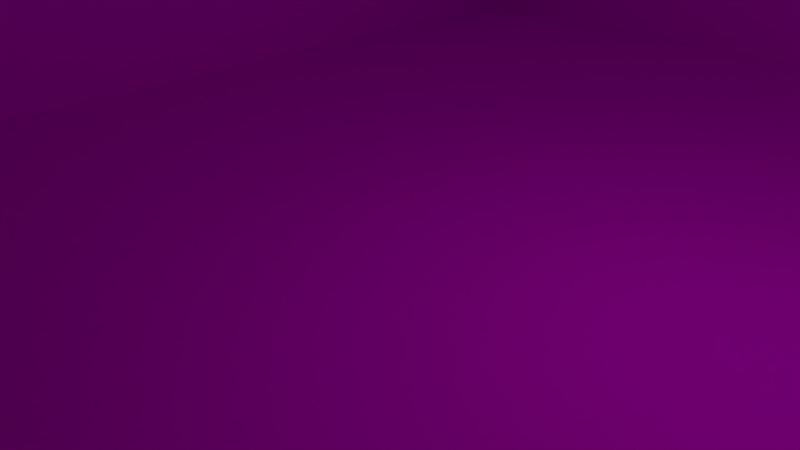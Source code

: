 # Source: 61CentralTexture.blend  (saved by Blender 2.73.0; exported with 4.5.12 LTS)
import bpy
from mathutils import Matrix  # noqa: F401  (used for matrix-valued properties, if any)

bpy.ops.wm.read_factory_settings(use_empty=True)
scene = bpy.context.scene
scene.name = 'Scene'

# ---- collections
col_collection_1 = bpy.data.collections.new('Collection 1'); scene.collection.children.link(col_collection_1)

# ---- images (referenced by path relative to the original .blend; pixels are not part of the script)
import os
ASSET_DIR = os.environ.get("B2B_ASSET_DIR", "")  # directory of the original .blend (textures are referenced by path, not embedded)
HERE = os.path.dirname(os.path.abspath(__file__))  # packed textures are extracted next to this script under _unpacked/

def load_image(name, relpath, width, height, colorspace="sRGB"):
    """Load a texture the original file referenced (path relative to the .blend, or extracted next to this script)."""
    p = next((c for c in (os.path.join(HERE, relpath), os.path.join(ASSET_DIR, relpath)) if relpath and os.path.exists(c)), "")
    if p:
        img = bpy.data.images.load(p, check_existing=True)
        img.name = name
    else:  # same state as the original file: an image datablock whose file is absent (Cycles renders it pink)
        img = bpy.data.images.new(name, width, height)
        img.source = "FILE"
        img.filepath = "//" + (relpath or name)
    img.colorspace_settings.name = colorspace
    return img
img_black_brick_wall___texture_by_thekapow_d5y1ghq_jpg_001 = load_image('black_brick_wall___texture_by_thekapow-d5y1ghq.jpg.001', 'black_brick_wall___texture_by_thekapow-d5y1ghq.jpg', 1024, 1024, 'sRGB')
img_glass_jpg_001 = load_image('glass.jpg.001', 'glass.jpg', 1024, 1024, 'sRGB')

# ---- materials (node trees are filled in below, after node groups)
mat_brick = bpy.data.materials.new('brick')
mat_brick.alpha_threshold = 0.0
mat_brick.roughness = 0.5
mat_windows = bpy.data.materials.new('windows')
mat_windows.alpha_threshold = 0.0
mat_windows.roughness = 0.5
mat_door = bpy.data.materials.new('door')
mat_door.alpha_threshold = 0.0
mat_door.roughness = 0.5

# ---- material node trees
mat_brick.use_nodes = True; mat_brick.node_tree.nodes.clear()
_N = mat_brick.node_tree.nodes; _L = mat_brick.node_tree.links
n0 = _N.new('ShaderNodeOutputMaterial'); n0.name = 'Material Output'; n0.location = (300, 300)
n1 = _N.new('ShaderNodeBsdfDiffuse'); n1.name = 'Diffuse BSDF'; n1.location = (10, 300)
n2 = _N.new('ShaderNodeTexImage'); n2.name = 'Image Texture'; n2.location = (-180, 300)
n2.width = 140
n2.image = img_black_brick_wall___texture_by_thekapow_d5y1ghq_jpg_001
_L.new(n1.outputs[0], n0.inputs[0])
_L.new(n2.outputs[0], n1.inputs[0])
n0.is_active_output = True
mat_windows.use_nodes = True; mat_windows.node_tree.nodes.clear()
_N = mat_windows.node_tree.nodes; _L = mat_windows.node_tree.links
n0 = _N.new('ShaderNodeOutputMaterial'); n0.name = 'Material Output'; n0.location = (300, 300)
n1 = _N.new('ShaderNodeBsdfDiffuse'); n1.name = 'Diffuse BSDF'; n1.location = (10, 300)
n2 = _N.new('ShaderNodeTexImage'); n2.name = 'Image Texture'; n2.location = (-180, 300)
n2.width = 140
n2.image = img_glass_jpg_001
_L.new(n1.outputs[0], n0.inputs[0])
_L.new(n2.outputs[0], n1.inputs[0])
n0.is_active_output = True
mat_door.use_nodes = True; mat_door.node_tree.nodes.clear()
_N = mat_door.node_tree.nodes; _L = mat_door.node_tree.links
n0 = _N.new('ShaderNodeOutputMaterial'); n0.name = 'Material Output'; n0.location = (300, 300)
n1 = _N.new('ShaderNodeBsdfDiffuse'); n1.name = 'Diffuse BSDF'; n1.location = (10, 300)
n1.inputs[0].default_value = (0.02365, 0.02365, 0.02365, 1.0)
_L.new(n1.outputs[0], n0.inputs[0])
n0.is_active_output = True

# ---- world
world_world = bpy.data.worlds.new('World'); scene.world = world_world
world_world.color = (0.05088, 0.05088, 0.05088)
world_world.use_sun_shadow = False
world_world.sun_shadow_jitter_overblur = 0.0
world_world.cycles.sampling_method = 'MANUAL'
world_world.cycles.sample_map_resolution = 256

# ---- cameras
cam_camera = bpy.data.cameras.new('Camera')
cam_camera.clip_end = 100.0
cam_camera.lens = 35.0
cam_camera.sensor_width = 32.0
cam_camera.sensor_height = 18.0
cam_camera.ortho_scale = 7.314
cam_camera.dof.focus_distance = 0.0

# ---- lights
light_lamp = bpy.data.lights.new('Lamp', 'POINT')
light_lamp.transmission_factor = 0.0
light_lamp.cutoff_distance = 30.0
light_lamp.energy = 100.0
light_lamp.shadow_buffer_clip_start = 1.001
light_lamp.shadow_soft_size = 0.1
light_lamp.shadow_maximum_resolution = 0.006
light_lamp.use_absolute_resolution = True
light_lamp.cycles.use_multiple_importance_sampling = False

# ---- meshes
me_cylinder = bpy.data.meshes.new('Cylinder')
me_cylinder.from_pydata([(8.605, -7.379, 0.2196), (8.785, -7.384, 0.2271), (8.597, -7.381, -0.1763), (8.782, -7.387, -0.1672), (11.82, -7.377, 0.001529), (11.5, -7.369, 1.59), (11.1, -7.372, 2.306), (9.942, -7.388, 3.441), (9.218, -7.402, 3.818), (10.58, -7.378, 2.93), (11.74, -7.371, 0.8124), (11.56, -7.37, 1.396), (11.79, -7.374, 0.407), (11.62, -7.37, 1.201), (10.26, -7.383, 3.186), (9.58, -7.395, 3.629), (8.827, -7.41, 3.932), (10.84, -7.375, 2.618), (11.81, -7.375, 0.2043), (11.68, -7.371, 1.007), (10.97, -7.373, 2.462), (10.42, -7.381, 3.058), (9.761, -7.392, 3.535), (9.022, -7.406, 3.875), (11.3, -7.371, 1.948), (11.2, -7.371, 2.127), (11.4, -7.37, 1.769), (11.81, -7.379, -0.2016), (11.76, -7.372, 0.6097), (10.71, -7.377, 2.774), (10.1, -7.386, 3.313), (9.399, -7.398, 3.723), (8.608, -7.414, 3.989), (8.633, -7.43, -3.89), (9.222, -7.431, -3.662), (9.945, -7.432, -3.284), (10.58, -7.431, -2.773), (11.11, -7.429, -2.148), (11.5, -7.427, -1.433), (11.74, -7.423, -0.6544), (8.915, -7.431, -3.776), (9.583, -7.431, -3.473), (10.26, -7.431, -3.029), (10.84, -7.43, -2.461), (11.3, -7.428, -1.79), (11.62, -7.425, -1.043), (8.719, -7.43, -3.833), (9.403, -7.431, -3.567), (10.1, -7.432, -3.157), (10.71, -7.431, -2.617), (11.2, -7.429, -1.969), (11.77, -7.422, -0.4516), (9.026, -7.431, -3.719), (9.764, -7.432, -3.379), (10.42, -7.431, -2.901), (10.97, -7.43, -2.304), (11.4, -7.427, -1.611), (11.68, -7.424, -0.8489), (11.81, -7.207, 0.2029), (8.785, -7.216, 0.2257), (8.826, -7.241, 3.93), (8.782, -7.218, -0.1686), (8.719, -7.262, -3.835), (11.49, -7.201, 1.589), (9.761, -7.223, 3.534), (9.942, -7.22, 3.44), (9.022, -7.237, 3.873), (9.218, -7.233, 3.816), (11.76, -7.204, 0.6083), (11.78, -7.205, 0.4056), (11.2, -7.203, 2.125), (11.3, -7.202, 1.947), (10.84, -7.207, 2.617), (10.1, -7.217, 3.312), (10.26, -7.215, 3.184), (9.399, -7.23, 3.722), (9.58, -7.227, 3.628), (11.4, -7.202, 1.768), (10.97, -7.205, 2.46), (10.42, -7.212, 3.057), (11.74, -7.203, 0.8111), (11.56, -7.201, 1.395), (9.402, -7.263, -3.569), (9.222, -7.263, -3.663), (10.1, -7.263, -3.158), (9.945, -7.263, -3.286), (10.71, -7.262, -2.618), (10.58, -7.263, -2.775), (11.2, -7.26, -1.971), (11.11, -7.261, -2.149), (11.56, -7.257, -1.239), (11.5, -7.258, -1.434), (11.77, -7.254, -0.453), (11.74, -7.255, -0.6557), (9.026, -7.263, -3.72), (8.914, -7.262, -3.777), (9.764, -7.263, -3.38), (9.583, -7.263, -3.474), (10.42, -7.263, -2.902), (10.26, -7.263, -3.03), (10.97, -7.261, -2.306), (10.84, -7.262, -2.462), (11.4, -7.259, -1.613), (11.3, -7.26, -1.792), (11.68, -7.256, -0.8503), (11.62, -7.257, -1.045), (11.81, -7.211, -0.203), (11.1, -7.204, 2.304), (11.62, -7.202, 1.2), (11.68, -7.202, 1.006), (10.58, -7.21, 2.929), (10.71, -7.208, 2.773), (8.75, -7.24, -0.3564), (11.79, -7.232, -0.328), (8.853, -7.236, -0.3422), (8.817, -7.262, -3.806), (8.805, -7.229, 0.325), (11.8, -7.206, 0.3043), (8.903, -7.217, 0.3284), (8.924, -7.239, 3.902), (11.49, -7.09, 1.588), (9.76, -7.112, 3.533), (9.941, -7.109, 3.439), (9.022, -7.126, 3.873), (9.218, -7.122, 3.816), (10.71, -7.097, 2.772), (10.1, -7.106, 3.311), (10.26, -7.104, 3.184), (9.399, -7.119, 3.722), (9.58, -7.115, 3.627), (10.84, -7.095, 2.616), (8.924, -7.128, 3.901), (9.402, -7.152, -3.569), (9.221, -7.152, -3.664), (10.1, -7.152, -3.159), (9.945, -7.152, -3.286), (10.71, -7.151, -2.619), (10.58, -7.152, -2.775), (11.2, -7.149, -1.971), (11.1, -7.15, -2.15), (11.56, -7.146, -1.24), (11.5, -7.147, -1.434), (11.77, -7.142, -0.4535), (11.74, -7.143, -0.6563), (9.026, -7.151, -3.721), (8.914, -7.151, -3.778), (9.764, -7.152, -3.381), (9.583, -7.152, -3.475), (10.42, -7.152, -2.903), (10.26, -7.152, -3.031), (10.97, -7.15, -2.306), (10.84, -7.151, -2.463), (11.4, -7.148, -1.613), (11.3, -7.148, -1.792), (11.68, -7.144, -0.8508), (11.62, -7.145, -1.045), (11.79, -7.121, -0.3285), (11.2, -7.092, 2.125), (11.3, -7.091, 1.946), (11.4, -7.09, 1.767), (11.56, -7.09, 1.394), (11.62, -7.091, 1.2), (11.68, -7.091, 1.005), (11.74, -7.091, 0.8105), (11.76, -7.093, 0.6078), (11.78, -7.094, 0.4051), (10.42, -7.101, 3.056), (10.58, -7.099, 2.929), (10.97, -7.094, 2.46), (11.1, -7.092, 2.304), (8.853, -7.125, -0.3427), (8.816, -7.151, -3.807), (11.8, -7.095, 0.3037), (8.903, -7.106, 0.3279), (14.12, -7.338, -6.962), (14.12, -7.338, -7.934), (14.12, -7.338, -8.386), (14.12, 11.66, -8.386), (14.12, 11.66, 8.145), (14.12, -7.338, 8.145), (14.12, -7.338, 4.163), (14.12, -7.338, 4.051), (14.12, -7.338, 2.451), (14.12, -7.338, 2.35), (14.12, -7.338, 2.147), (14.12, -7.338, 2.041), (14.12, -7.338, 0.5717), (14.12, -7.338, 0.4678), (14.12, -7.338, 0.1473), (14.12, -7.338, 0.02718), (14.12, -7.338, -1.571), (14.12, -7.338, -1.684), (14.12, -7.338, -1.899), (14.12, -7.338, -2.011), (14.12, -7.338, -3.824), (14.12, -7.338, -3.933), (14.12, -7.338, -4.177), (14.12, -7.338, -4.378), (14.12, -7.338, -5.47), (14.12, -7.338, -5.57), (14.12, -7.338, -6.761), (12.13, -7.338, -6.761), (12.13, -7.338, -6.962), (8.596, -7.338, -6.962), (8.495, -7.338, -6.962), (5.779, -7.338, -6.962), (5.685, -7.338, -6.962), (3.044, -7.338, -6.962), (2.941, -7.338, -6.962), (0.5915, -7.338, -6.962), (0.5915, -7.338, -7.934), (2.941, -7.338, -7.934), (8.596, -7.338, -7.934), (8.596, -7.338, -8.386), (2.941, -7.338, -8.386), (0.5915, -7.338, -8.386), (0.1334, -7.338, -8.386), (0.1334, 11.66, -8.386), (0.1334, 11.66, 8.145), (0.5915, -7.338, 8.145), (1.539, -7.338, 8.145), (2.889, -7.338, 8.145), (3.873, -7.338, 8.145), (5.891, -7.338, 8.145), (6.098, -7.338, 8.145), (8.122, -7.338, 8.145), (8.596, -7.338, 8.145), (12.13, -7.338, 8.145), (0.1334, -7.338, 8.145), (12.13, -7.338, 4.163), (12.13, -7.338, 4.051), (12.13, -7.338, 2.451), (12.13, -7.338, 2.35), (12.13, -7.338, 2.147), (12.13, -7.338, 2.041), (12.13, -7.338, 0.5717), (12.13, -7.338, 0.4678), (12.13, -7.338, 0.1473), (12.13, -7.338, 0.02718), (12.13, -7.338, -1.571), (12.13, -7.338, -1.684), (12.13, -7.338, -1.899), (12.13, -7.338, -2.011), (12.13, -7.338, -3.824), (12.13, -7.338, -3.933), (12.13, -7.338, -4.177), (12.13, -7.338, -4.378), (12.13, -7.338, -5.47), (12.13, -7.338, -5.57), (8.596, -7.338, -6.761), (8.596, -6.891, -6.962), (8.495, -6.891, -6.962), (5.779, -6.891, -6.962), (5.685, -6.891, -6.962), (3.044, -6.891, -6.962), (2.941, -6.891, -6.962), (2.941, -7.338, -6.761), (0.5915, -7.338, -6.761), (0.1334, -7.338, -6.962), (0.1334, -7.338, -7.934), (0.1334, -7.338, -6.761), (0.1334, -7.338, -5.57), (0.1334, -7.338, -5.47), (0.1334, -7.338, -4.378), (0.1334, -7.338, -4.177), (0.1334, -7.338, -3.933), (0.1334, -7.338, -3.824), (0.1334, -7.338, -2.011), (0.1334, -7.338, -1.899), (0.1334, -7.338, -1.684), (0.1334, -7.338, -1.571), (0.1334, -7.338, 0.02718), (0.1334, -7.338, 0.1473), (0.1334, -7.338, 0.4678), (0.1334, -7.338, 0.5717), (0.1334, -7.338, 2.041), (0.1334, -7.338, 2.147), (0.1334, -7.338, 2.35), (0.1334, -7.338, 2.451), (0.1334, -7.338, 4.051), (0.1334, -7.338, 4.163), (0.5915, -7.338, 4.163), (1.539, -7.338, 4.163), (2.889, -7.338, 4.163), (3.873, -7.338, 4.163), (5.891, -7.338, 4.163), (6.098, -7.338, 4.163), (8.122, -7.338, 4.163), (8.596, -7.338, 4.163), (8.596, -7.338, 4.051), (8.596, -7.338, 2.451), (8.818, -7.338, 2.451), (8.818, -7.338, 2.495), (8.826, -7.338, 3.931), (8.868, -7.338, 3.919), (8.982, -7.338, 3.886), (9.022, -7.338, 3.874), (9.218, -7.338, 3.817), (9.399, -7.338, 3.723), (9.58, -7.338, 3.629), (9.761, -7.338, 3.535), (9.942, -7.338, 3.441), (10.1, -7.338, 3.313), (10.26, -7.338, 3.185), (10.42, -7.338, 3.058), (10.58, -7.338, 2.93), (10.71, -7.338, 2.774), (10.84, -7.338, 2.618), (10.97, -7.338, 2.462), (10.98, -7.338, 2.451), (11.07, -7.338, 2.35), (11.1, -7.338, 2.305), (11.19, -7.338, 2.147), (11.2, -7.338, 2.127), (11.25, -7.338, 2.041), (11.3, -7.338, 1.948), (11.4, -7.338, 1.769), (11.5, -7.338, 1.59), (11.56, -7.338, 1.396), (11.62, -7.338, 1.201), (11.68, -7.338, 1.007), (11.74, -7.338, 0.8122), (11.76, -7.338, 0.6094), (11.77, -7.338, 0.5717), (11.78, -7.338, 0.4678), (11.79, -7.338, 0.4067), (11.79, -7.338, 0.3848), (11.8, -7.338, 0.2265), (11.81, -7.338, 0.204), (8.785, -7.338, 0.2267), (8.791, -7.338, 0.2566), (8.793, -7.338, 0.4678), (8.596, -7.338, 0.4678), (8.596, -7.338, 0.1473), (8.596, -7.338, 0.02718), (8.596, -7.338, -1.571), (8.745, -7.338, -1.571), (8.771, -7.338, -0.2306), (8.782, -7.338, -0.1676), (11.81, -7.338, -0.202), (11.81, -7.338, -0.2372), (11.78, -7.338, -0.3967), (11.77, -7.338, -0.4523), (11.74, -7.338, -0.655), (11.68, -7.338, -0.8496), (11.62, -7.338, -1.044), (11.56, -7.338, -1.239), (11.5, -7.338, -1.433), (11.42, -7.338, -1.571), (11.4, -7.338, -1.612), (11.36, -7.338, -1.684), (11.3, -7.338, -1.791), (11.24, -7.338, -1.899), (11.2, -7.338, -1.97), (11.18, -7.338, -2.011), (11.11, -7.338, -2.149), (10.97, -7.338, -2.305), (10.84, -7.338, -2.461), (10.71, -7.338, -2.618), (10.58, -7.338, -2.774), (10.42, -7.338, -2.902), (10.26, -7.338, -3.03), (10.1, -7.338, -3.157), (9.945, -7.338, -3.285), (9.764, -7.338, -3.38), (9.583, -7.338, -3.474), (9.402, -7.338, -3.568), (9.222, -7.338, -3.662), (9.026, -7.338, -3.72), (8.914, -7.338, -3.777), (8.86, -7.338, -3.793), (8.773, -7.338, -3.818), (8.753, -7.338, -3.824), (8.719, -7.338, -3.834), (8.719, -7.338, -3.824), (8.596, -7.338, -3.824), (8.596, -7.338, -3.933), (8.596, -7.338, -4.177), (8.596, -7.338, -4.378), (8.596, -7.338, -5.47), (8.596, -7.338, -5.57), (8.596, -6.891, -6.761), (8.495, -6.891, -6.761), (5.779, -6.891, -6.761), (5.685, -6.891, -6.761), (3.044, -6.891, -6.761), (2.941, -6.891, -6.761), (2.941, -7.338, -5.57), (0.5915, -7.338, -5.57), (0.5915, -7.338, -5.47), (0.5915, -7.338, -4.378), (0.5915, -7.338, -4.177), (0.5915, -7.338, -3.933), (0.5915, -7.338, -3.824), (0.5915, -7.338, -2.011), (0.5915, -7.338, -1.899), (0.5915, -7.338, -1.684), (0.5915, -7.338, -1.571), (0.5915, -7.338, 0.02718), (0.5915, -7.338, 0.1473), (0.5915, -7.338, 0.4678), (0.5915, -7.338, 0.5717), (0.5915, -7.338, 2.041), (0.5915, -7.338, 2.147), (0.5915, -7.338, 2.35), (0.5915, -7.338, 2.451), (0.5915, -7.338, 4.051), (0.5915, -6.891, 4.163), (1.539, -6.891, 4.163), (2.889, -6.891, 4.163), (3.873, -6.891, 4.163), (5.891, -6.891, 4.163), (6.098, -6.891, 4.163), (8.122, -6.891, 4.163), (8.596, -6.891, 4.163), (8.596, -6.891, 4.051), (8.596, -6.891, 2.451), (8.596, -7.338, 2.35), (8.816, -7.338, 2.35), (8.795, -7.338, 0.5717), (8.596, -7.338, 0.5717), (8.596, -7.06, 0.4678), (8.596, -7.06, 0.1473), (8.596, -6.891, 0.1473), (8.596, -6.891, 0.02718), (8.596, -6.891, -1.571), (8.596, -7.338, -1.684), (8.743, -7.338, -1.684), (8.736, -7.338, -2.011), (8.596, -7.338, -2.011), (8.734, -7.338, -2.139), (8.596, -6.891, -3.824), (8.596, -6.891, -3.933), (8.495, -7.338, -3.933), (8.495, -7.338, -4.177), (8.596, -6.891, -4.177), (8.596, -6.891, -4.378), (8.596, -6.891, -5.47), (8.596, -6.891, -5.57), (8.495, -6.891, -5.57), (8.495, -6.802, -6.761), (5.779, -6.802, -6.761), (5.779, -6.891, -5.57), (5.685, -6.891, -5.57), (5.685, -6.758, -6.761), (3.044, -6.758, -6.761), (2.941, -6.891, -5.57), (3.044, -6.891, -5.57), (2.941, -7.338, -5.47), (2.941, -7.338, -4.378), (2.941, -7.338, -4.177), (2.941, -7.338, -3.933), (0.5915, -6.891, -3.933), (0.5915, -6.891, -3.824), (0.5915, -6.891, -2.011), (0.5915, -6.891, -1.899), (0.5915, -6.891, -1.684), (0.5915, -6.891, -1.571), (0.5915, -6.891, 0.02718), (0.5915, -6.891, 0.1473), (0.5915, -7.06, 0.1473), (0.5915, -7.06, 0.4678), (0.5915, -6.891, 0.4678), (0.5915, -6.891, 0.5717), (0.5915, -6.891, 2.041), (0.5915, -6.891, 2.147), (0.5915, -6.891, 2.35), (0.5915, -6.891, 2.451), (0.5915, -6.891, 4.051), (1.539, -6.891, 4.051), (2.889, -6.891, 4.051), (3.873, -6.891, 4.051), (5.891, -6.891, 4.051), (6.098, -6.891, 4.051), (8.122, -6.891, 4.051), (8.596, -6.891, 2.35), (8.122, -6.891, 2.451), (8.596, -7.338, 2.147), (8.814, -7.338, 2.147), (8.813, -7.338, 2.041), (8.596, -7.338, 2.041), (8.596, -6.891, 0.5717), (8.596, -6.891, 0.4678), (8.596, -6.613, 0.4678), (8.122, -7.06, 0.4678), (8.122, -7.06, 0.1473), (8.195, -6.891, 0.02718), (8.195, -6.891, 0.1473), (8.596, -6.891, -1.684), (8.195, -6.891, -1.571), (8.596, -7.338, -1.899), (8.739, -7.338, -1.899), (8.596, -6.891, -2.011), (8.495, -6.891, -3.933), (8.195, -6.891, -3.933), (8.195, -6.891, -3.824), (5.779, -7.338, -3.933), (5.779, -7.338, -4.177), (8.495, -6.891, -4.177), (8.495, -6.891, -4.378), (8.495, -6.891, -5.47), (8.495, -6.802, -5.57), (5.779, -6.802, -5.57), (8.495, -6.709, -6.761), (5.779, -6.709, -6.761), (5.779, -6.891, -5.47), (5.685, -6.891, -5.47), (5.685, -6.758, -5.57), (3.044, -6.758, -5.57), (5.685, -6.665, -6.761), (3.044, -6.665, -6.761), (2.941, -6.891, -5.47), (3.044, -6.891, -5.47), (2.941, -6.891, -4.378), (2.941, -6.891, -4.177), (3.044, -7.338, -3.933), (3.044, -7.338, -4.177), (2.941, -6.891, -3.933), (1.494, -6.891, -3.933), (1.494, -6.891, -3.824), (1.494, -6.891, -2.011), (1.494, -6.891, -1.899), (1.494, -6.891, -1.684), (1.494, -6.891, -1.571), (1.494, -6.891, 0.02718), (0.5915, -6.613, 0.1473), (1.494, -6.891, 0.1473), (1.539, -7.06, 0.4678), (1.539, -7.06, 0.1473), (1.539, -6.891, 0.5717), (1.539, -6.891, 0.4678), (1.539, -6.891, 2.041), (1.539, -6.891, 2.147), (1.539, -6.891, 2.35), (1.539, -6.891, 2.451), (1.539, -6.793, 4.051), (2.889, -6.793, 4.051), (2.889, -6.891, 2.451), (3.873, -6.891, 2.451), (3.873, -6.793, 4.051), (5.891, -6.793, 4.051), (5.891, -6.891, 2.451), (6.098, -6.891, 2.451), (6.098, -6.793, 4.051), (8.122, -6.793, 4.051), (8.596, -6.891, 2.147), (8.122, -6.891, 2.35), (8.122, -6.793, 2.451), (8.596, -6.891, 2.041), (8.122, -6.891, 0.5717), (8.122, -6.891, 0.4678), (8.596, -6.613, 0.1473), (8.122, -6.613, 0.4678), (6.098, -7.06, 0.4678), (6.098, -7.06, 0.1473), (8.122, -6.613, 0.1473), (6.121, -6.891, 0.02718), (6.121, -6.891, 0.1473), (8.596, -6.891, -1.899), (8.195, -6.891, -1.684), (8.195, -6.744, 0.02718), (8.195, -6.744, -1.571), (8.195, -6.891, -2.011), (5.779, -6.891, -3.933), (6.121, -6.891, -3.933), (6.121, -6.891, -3.824), (5.685, -7.338, -3.933), (5.685, -7.338, -4.177), (5.779, -6.891, -4.177), (5.779, -6.891, -4.378), (8.495, -6.802, -4.378), (8.495, -6.802, -5.47), (8.495, -6.709, -5.57), (5.779, -6.802, -5.47), (5.779, -6.709, -5.57), (5.685, -6.891, -4.378), (5.685, -6.758, -5.47), (5.685, -6.665, -5.57), (3.044, -6.758, -5.47), (3.044, -6.665, -5.57), (3.044, -6.891, -4.378), (3.044, -6.891, -4.177), (3.044, -6.891, -3.933), (2.866, -6.891, -3.933), (2.866, -6.891, -3.824), (1.494, -6.744, -3.824), (1.494, -6.744, -2.011), (2.866, -6.891, -2.011), (2.866, -6.891, -1.899), (2.866, -6.891, -1.684), (2.866, -6.891, -1.571), (1.494, -6.744, -1.571), (1.494, -6.744, 0.02718), (1.539, -6.891, 0.1473), (1.539, -6.613, 0.1473), (2.866, -6.891, 0.02718), (2.866, -6.891, 0.1473), (0.5915, -6.613, 0.4678), (2.889, -7.06, 0.4678), (2.889, -7.06, 0.1473), (1.539, -6.613, 0.4678), (2.889, -6.891, 0.5717), (2.889, -6.891, 0.4678), (1.539, -6.793, 0.5717), (1.539, -6.793, 2.041), (2.889, -6.891, 2.147), (2.889, -6.891, 2.041), (2.889, -6.891, 2.35), (1.539, -6.793, 2.451), (2.889, -6.793, 2.451), (3.873, -6.793, 2.451), (3.873, -6.891, 2.35), (5.891, -6.793, 2.451), (6.098, -6.793, 2.451), (5.891, -6.891, 2.35), (6.098, -6.891, 2.35), (8.122, -6.891, 2.147), (8.122, -6.891, 2.041), (6.098, -6.891, 0.5717), (6.098, -6.891, 0.4678), (6.098, -6.613, 0.4678), (5.891, -7.06, 0.4678), (5.891, -7.06, 0.1473), (6.098, -6.613, 0.1473), (5.924, -6.891, 0.02718), (5.924, -6.891, 0.1473), (6.121, -6.744, 0.02718), (8.195, -6.891, -1.899), (6.121, -6.891, -1.684), (6.121, -6.891, -1.571), (6.121, -6.744, -1.571), (8.195, -6.783, 0.02718), (8.195, -6.783, -1.571), (8.195, -6.744, -2.011), (8.195, -6.744, -3.824), (5.685, -6.891, -3.933), (5.924, -6.891, -3.933), (5.924, -6.891, -3.824), (6.121, -6.744, -3.824), (5.685, -6.891, -4.177), (5.779, -6.802, -4.378), (8.495, -6.709, -4.378), (8.495, -6.709, -5.47), (5.685, -6.758, -4.378), (3.044, -6.758, -4.378), (3.859, -6.891, -3.933), (3.859, -6.891, -3.824), (2.866, -6.744, -3.824), (2.866, -6.744, -2.011), (1.494, -6.783, -3.824), (1.494, -6.783, -2.011), (3.859, -6.891, -2.011), (3.859, -6.891, -1.899), (3.859, -6.891, -1.684), (3.859, -6.891, -1.571), (2.866, -6.744, -1.571), (2.866, -6.744, 0.02718), (1.494, -6.783, -1.571), (1.494, -6.783, 0.02718), (2.889, -6.891, 0.1473), (2.889, -6.613, 0.1473), (3.859, -6.891, 0.02718), (3.859, -6.891, 0.1473), (3.873, -7.06, 0.4678), (3.873, -7.06, 0.1473), (2.889, -6.613, 0.4678), (3.873, -6.891, 0.5717), (3.873, -6.891, 0.4678), (2.889, -6.793, 0.5717), (2.889, -6.793, 2.041), (3.873, -6.891, 2.147), (3.873, -6.891, 2.041), (5.891, -6.891, 2.147), (6.098, -6.891, 2.147), (8.122, -6.793, 2.041), (8.122, -6.793, 0.5717), (6.098, -6.793, 0.5717), (5.891, -6.891, 0.5717), (5.891, -6.891, 0.4678), (5.891, -6.613, 0.4678), (5.891, -6.613, 0.1473), (6.098, -6.891, 0.1473), (8.122, -6.891, 0.1473), (5.924, -6.891, -1.571), (6.121, -6.783, 0.02718), (6.121, -6.891, -1.899), (5.924, -6.891, -1.684), (6.121, -6.783, -1.571), (8.195, -6.806, 0.02718), (8.195, -6.806, -1.571), (6.121, -6.891, -2.011), (6.121, -6.744, -2.011), (8.195, -6.783, -2.011), (8.195, -6.783, -3.824), (5.924, -6.891, -2.011), (6.121, -6.783, -3.824), (5.779, -6.709, -4.378), (5.779, -6.709, -5.47), (5.685, -6.665, -4.378), (5.685, -6.665, -5.47), (3.044, -6.665, -5.47), (3.044, -6.665, -4.378), (2.866, -6.783, -3.824), (2.866, -6.783, -2.011), (1.494, -6.806, -3.824), (1.494, -6.806, -2.011), (5.924, -6.891, -1.899), (2.866, -6.783, -1.571), (2.866, -6.783, 0.02718), (1.494, -6.806, -1.571), (1.494, -6.806, 0.02718), (3.873, -6.891, 0.1473), (3.873, -6.613, 0.1473), (3.873, -6.613, 0.4678), (5.891, -6.891, 2.041), (6.098, -6.891, 2.041), (6.098, -6.793, 2.041), (5.891, -6.891, 0.1473), (3.859, -6.744, 0.02718), (5.924, -6.744, 0.02718), (5.924, -6.744, -1.571), (6.121, -6.806, 0.02718), (6.121, -6.806, -1.571), (6.121, -6.783, -2.011), (8.195, -6.806, -2.011), (8.195, -6.806, -3.824), (5.924, -6.744, -3.824), (3.859, -6.744, -3.824), (5.924, -6.744, -2.011), (6.121, -6.806, -3.824), (3.859, -6.744, -2.011), (2.866, -6.806, -3.824), (2.866, -6.806, -2.011), (3.859, -6.744, -1.571), (2.866, -6.806, -1.571), (2.866, -6.806, 0.02718), (5.891, -6.793, 0.5717), (3.873, -6.793, 0.5717), (3.873, -6.793, 2.041), (5.891, -6.793, 2.041), (3.859, -6.783, 0.02718), (5.924, -6.783, 0.02718), (5.924, -6.783, -1.571), (6.121, -6.806, -2.011), (5.924, -6.783, -3.824), (3.859, -6.783, -3.824), (5.924, -6.783, -2.011), (3.859, -6.783, -2.011), (3.859, -6.783, -1.571), (3.859, -6.806, 0.02718), (5.924, -6.806, 0.02718), (5.924, -6.806, -1.571), (5.924, -6.806, -3.824), (3.859, -6.806, -3.824), (5.924, -6.806, -2.011), (3.859, -6.806, -2.011), (3.859, -6.806, -1.571), (11.56, -7.426, -1.238), (8.782, -7.338, -3.824), (11.14, -7.338, -2.08)], [(80, 63)], [(36, 54, 98, 87), (0, 32, 16, 1), (37, 55, 100, 89), (46, 3, 61, 112, 62), (38, 56, 102, 91), (7, 30, 73, 65), (39, 57, 104, 93), (8, 31, 75, 67), (3, 27, 106, 61), (47, 34, 83, 82), (48, 35, 85, 84), (49, 36, 87, 86), (22, 7, 65, 64), (50, 37, 89, 88), (23, 8, 67, 66), (51, 39, 93, 92), (52, 40, 95, 94), (25, 24, 71, 70), (53, 41, 97, 96), (54, 42, 99, 98), (30, 14, 74, 73), (55, 43, 101, 100), (31, 15, 76, 75), (56, 44, 103, 102), (57, 45, 105, 104), (40, 46, 62, 115, 95), (41, 47, 82, 97), (42, 48, 84, 99), (43, 49, 86, 101), (14, 21, 79, 74), (44, 50, 88, 103), (15, 22, 64, 76), (9, 29, 111, 110), (16, 23, 66, 119, 60), (27, 51, 92, 113, 106), (34, 52, 94, 83), (1, 16, 60, 116, 59), (35, 53, 96, 85), (83, 94, 144, 133), (111, 72, 130, 125), (2, 3, 46, 33), (115, 114, 170, 171), (85, 96, 146, 135), (76, 64, 121, 129), (107, 70, 157, 169), (87, 98, 148, 137), (119, 66, 123, 131), (89, 100, 150, 139), (117, 118, 173, 172), (91, 102, 152, 141), (93, 104, 154, 143), (65, 73, 126, 122), (118, 119, 131, 173), (67, 75, 128, 124), (82, 83, 133, 132), (63, 81, 160, 120), (84, 85, 135, 134), (77, 63, 120, 159), (81, 108, 161, 160), (86, 87, 137, 136), (80, 68, 164, 163), (74, 79, 166, 127), (88, 89, 139, 138), (110, 111, 125, 167), (78, 107, 169, 168), (90, 91, 141, 140), (70, 71, 158, 157), (109, 80, 163, 162), (92, 93, 143, 142), (69, 117, 172, 165), (94, 95, 145, 144), (20, 6, 107, 78), (96, 97, 147, 146), (5, 11, 81, 63), (10, 28, 68, 80), (98, 99, 149, 148), (21, 9, 110, 79), (17, 20, 78, 72), (24, 26, 77, 71), (100, 101, 151, 150), (64, 65, 122, 121), (12, 18, 58, 117, 69), (13, 19, 109, 108), (102, 103, 153, 152), (66, 67, 124, 123), (29, 17, 72, 111), (104, 105, 155, 154), (11, 13, 108, 81), (28, 12, 69, 68), (6, 25, 70, 107), (26, 5, 63, 77), (97, 82, 132, 147), (19, 10, 80, 109), (99, 84, 134, 149), (73, 74, 127, 126), (18, 1, 59, 58), (101, 86, 136, 151), (75, 76, 129, 128), (103, 88, 138, 153), (114, 113, 156, 170), (1, 18, 4, 27, 3, 2, 0), (105, 90, 140, 155), (132, 133, 144, 145, 171, 170, 156, 142, 143, 154, 155, 140, 141, 152, 153, 138, 139, 150, 151, 136, 137, 148, 149, 134, 135, 146, 147), (113, 92, 142, 156), (95, 115, 171, 145), (122, 126, 127, 166, 167, 125, 130, 168, 169, 157, 158, 159, 120, 160, 161, 162, 163, 164, 165, 172, 173, 131, 123, 124, 128, 129, 121), (79, 110, 167, 166), (108, 109, 162, 161), (71, 77, 159, 158), (68, 69, 165, 164), (62, 112, 114, 115), (106, 113, 114, 112, 61), (60, 119, 118, 116), (117, 58, 59, 116, 118), (72, 78, 168, 130), (174, 175, 176, 177, 178, 179, 180, 181, 182, 183, 184, 185, 186, 187, 188, 189, 190, 191, 192, 193, 194, 195, 196, 197, 198, 199, 200), (200, 201, 202, 174), (203, 204, 205, 206, 207, 208, 209, 210, 211, 212, 175, 174, 202), (175, 212, 213, 176), (213, 214, 215, 216, 217, 177, 176), (178, 177, 217, 218), (227, 179, 178, 218, 228, 219, 220, 221, 222, 223, 224, 225, 226), (179, 227, 229, 180), (180, 229, 230, 181), (181, 230, 231, 182), (182, 231, 232, 183), (183, 232, 233, 184), (184, 233, 234, 185), (185, 234, 235, 186), (186, 235, 236, 187), (187, 236, 237, 188), (188, 237, 238, 189), (189, 238, 239, 190), (190, 239, 240, 191), (191, 240, 241, 192), (192, 241, 242, 193), (193, 242, 243, 194), (194, 243, 244, 195), (195, 244, 245, 196), (196, 245, 246, 197), (197, 246, 247, 198), (198, 247, 248, 199), (199, 248, 201, 200), (201, 249, 203, 202), (204, 203, 250, 251), (205, 204, 251, 252), (206, 205, 252, 253), (207, 206, 253, 254), (208, 207, 254, 255), (256, 257, 209, 208), (209, 258, 259, 210), (211, 210, 215, 214), (212, 211, 214, 213), (210, 259, 216, 215), (218, 217, 216, 259, 258, 260, 261, 262, 263, 264, 265, 266, 267, 268, 269, 270, 271, 272, 273, 274, 275, 276, 277, 278, 279, 280, 228), (219, 228, 280, 281), (223, 222, 221, 220, 219, 281, 282, 283, 284, 285, 286, 287, 288, 226, 225, 224), (227, 226, 288, 229), (229, 288, 289, 230), (231, 309, 310, 232), (232, 310, 311, 312, 233), (233, 312, 313, 314, 234), (234, 314, 315, 316, 317, 318, 319, 320, 321, 322, 323, 235), (235, 323, 324, 236), (236, 324, 325, 326, 327, 328, 329, 330, 331, 332, 333, 237), (237, 333, 334, 238), (238, 334, 335, 336, 337, 338, 339, 340, 341, 342, 343, 344, 345, 346, 347, 348, 239), (239, 348, 349, 350, 240), (240, 350, 351, 352, 241), (241, 352, 353, 354, 242), (242, 354, 759, 355, 356, 357, 358, 359, 360, 361, 362, 363, 364, 365, 366, 367, 368, 369, 370, 371, 372, 758, 243), (243, 758, 372, 373, 374, 375, 376, 244), (244, 376, 377, 245), (245, 377, 378, 246), (246, 378, 379, 247), (247, 379, 380, 248), (248, 380, 249, 201), (203, 249, 381, 250), (381, 382, 251, 250), (382, 383, 252, 251), (383, 384, 253, 252), (384, 385, 254, 253), (256, 208, 255, 386), (385, 386, 255, 254), (387, 388, 257, 256), (257, 260, 258, 209), (388, 261, 260, 257), (389, 262, 261, 388), (390, 263, 262, 389), (391, 264, 263, 390), (392, 265, 264, 391), (393, 266, 265, 392), (394, 267, 266, 393), (395, 268, 267, 394), (396, 269, 268, 395), (397, 270, 269, 396), (398, 271, 270, 397), (399, 272, 271, 398), (400, 273, 272, 399), (401, 274, 273, 400), (402, 275, 274, 401), (403, 276, 275, 402), (404, 277, 276, 403), (405, 278, 277, 404), (406, 279, 278, 405), (281, 280, 279, 406), (282, 281, 407, 408), (283, 282, 408, 409), (284, 283, 409, 410), (285, 284, 410, 411), (286, 285, 411, 412), (287, 286, 412, 413), (288, 287, 413, 414), (289, 288, 414, 415), (290, 289, 415, 416), (291, 290, 417, 418), (419, 420, 332, 331), (333, 332, 421, 422), (334, 333, 423, 424), (335, 334, 424, 425), (336, 335, 426, 427), (428, 429, 375, 374, 430), (376, 375, 431, 432), (376, 433, 434, 377), (378, 377, 435, 436), (379, 378, 436, 437), (380, 379, 437, 438), (249, 380, 438, 381), (438, 439, 382, 381), (383, 382, 440, 441), (442, 443, 384, 383), (385, 384, 444, 445), (387, 256, 386, 446), (447, 446, 386, 385), (448, 389, 388, 387), (449, 390, 389, 448), (450, 391, 390, 449), (451, 392, 391, 450), (393, 392, 452, 453), (394, 393, 453, 454), (395, 394, 454, 455), (396, 395, 455, 456), (397, 396, 456, 457), (398, 397, 457, 458), (399, 398, 458, 459), (400, 399, 460, 461), (401, 400, 462, 463), (402, 401, 463, 464), (403, 402, 464, 465), (404, 403, 465, 466), (405, 404, 466, 467), (406, 405, 467, 468), (281, 406, 468, 407), (408, 407, 468, 469), (409, 408, 469, 470), (410, 409, 470, 471), (411, 410, 471, 472), (412, 411, 472, 473), (413, 412, 473, 474), (414, 413, 474, 415), (417, 290, 416, 475), (415, 474, 476, 416), (418, 417, 477, 478), (479, 480, 420, 419), (332, 420, 481, 482), (333, 422, 551, 423), (421, 332, 482, 483), (421, 484, 485, 422), (486, 424, 423, 487), (426, 335, 425, 488), (489, 425, 424, 486), (427, 426, 490, 491), (491, 490, 429, 428), (375, 429, 492, 431), (433, 376, 432, 493), (494, 432, 431, 495), (433, 496, 497, 434), (377, 434, 498, 435), (435, 498, 499, 436), (436, 499, 500, 437), (437, 500, 439, 438), (382, 439, 501, 440), (442, 383, 441, 502), (441, 440, 503, 504), (505, 506, 443, 442), (384, 443, 507, 444), (447, 385, 445, 508), (445, 444, 509, 510), (448, 387, 446, 511), (512, 511, 446, 447), (449, 448, 511, 513), (450, 449, 513, 514), (515, 451, 450, 516), (392, 451, 517, 452), (452, 518, 519, 453), (453, 519, 520, 454), (454, 520, 521, 455), (455, 521, 522, 456), (456, 522, 523, 457), (457, 523, 524, 458), (458, 524, 526, 459), (400, 461, 597, 462), (460, 399, 459, 525), (527, 461, 460, 528), (529, 463, 462, 530), (531, 464, 463, 529), (532, 465, 464, 531), (533, 466, 465, 532), (534, 467, 466, 533), (469, 468, 467, 534), (470, 469, 535, 536), (471, 470, 537, 538), (472, 471, 539, 540), (473, 472, 541, 542), (474, 473, 543, 544), (477, 417, 475, 545), (416, 476, 546, 475), (476, 474, 544, 547), (478, 477, 480, 479), (420, 480, 548, 481), (481, 549, 550, 482), (484, 421, 483, 552), (484, 553, 554, 485), (422, 485, 555, 551), (556, 486, 487, 557), (490, 426, 488, 558), (559, 488, 425, 489), (489, 486, 560, 561), (429, 490, 558, 492), (495, 431, 492, 562), (496, 433, 493, 563), (564, 494, 495, 565), (496, 566, 567, 497), (434, 497, 568, 498), (498, 568, 569, 499), (500, 499, 570, 571), (439, 500, 571, 501), (440, 501, 572, 503), (505, 442, 502, 573), (502, 441, 504, 574), (572, 574, 504, 503), (569, 575, 506, 505), (443, 506, 576, 507), (444, 507, 577, 509), (512, 447, 508, 578), (508, 445, 510, 579), (577, 579, 510, 509), (580, 513, 511, 512), (516, 450, 514, 581), (581, 514, 513, 580), (566, 515, 516, 567), (451, 515, 582, 517), (518, 583, 584, 519), (520, 519, 585, 586), (520, 587, 588, 521), (521, 588, 589, 522), (522, 589, 590, 523), (524, 523, 591, 592), (459, 593, 594, 525), (524, 595, 596, 526), (528, 460, 525, 594), (598, 527, 528, 599), (461, 527, 600, 597), (601, 529, 530, 602), (530, 462, 597, 600), (531, 529, 603, 604), (605, 532, 531, 606), (607, 533, 532, 605), (537, 534, 533, 607), (469, 534, 608, 535), (537, 470, 536, 609), (536, 535, 608, 609), (471, 538, 610, 539), (538, 537, 607, 611), (541, 472, 540, 612), (540, 539, 610, 612), (473, 542, 613, 543), (542, 541, 614, 615), (544, 543, 613, 547), (480, 477, 545, 548), (475, 546, 616, 545), (476, 542, 615, 546), (542, 476, 547, 613), (548, 617, 549, 481), (482, 550, 552, 483), (549, 618, 619, 550), (553, 484, 552, 620), (553, 621, 622, 554), (485, 554, 623, 555), (624, 556, 557, 625), (486, 556, 626, 560), (627, 558, 488, 559), (628, 559, 489, 629), (629, 489, 561, 630), (561, 560, 631, 632), (562, 492, 558, 627), (495, 562, 633, 634), (566, 496, 563, 635), (636, 564, 565, 637), (565, 495, 634, 638), (497, 567, 639, 568), (568, 639, 575, 569), (499, 569, 640, 570), (571, 570, 641, 642), (571, 573, 502, 501), (501, 502, 574, 572), (569, 505, 573, 640), (506, 575, 643, 576), (576, 578, 508, 507), (507, 508, 579, 577), (580, 512, 578, 644), (567, 516, 581, 639), (639, 581, 580, 575), (515, 566, 635, 582), (583, 645, 646, 584), (519, 584, 647, 585), (587, 520, 586, 648), (586, 585, 649, 650), (587, 651, 652, 588), (588, 652, 653, 589), (589, 653, 654, 590), (523, 590, 655, 591), (595, 524, 592, 656), (592, 591, 657, 658), (593, 659, 660, 594), (595, 661, 662, 596), (599, 528, 594, 660), (663, 598, 599, 664), (527, 598, 665, 600), (666, 601, 602, 667), (529, 601, 668, 603), (602, 530, 600, 665), (606, 531, 604, 669), (669, 604, 603, 668), (670, 605, 606, 671), (611, 607, 605, 670), (534, 537, 609, 608), (538, 541, 612, 610), (541, 538, 611, 614), (615, 614, 672, 673), (545, 616, 617, 548), (546, 615, 673, 616), (549, 617, 674, 675), (550, 619, 620, 552), (618, 549, 675, 676), (618, 677, 678, 619), (621, 553, 620, 679), (621, 663, 664, 622), (554, 622, 680, 623), (681, 682, 555, 623), (661, 624, 625, 662), (683, 629, 556, 624), (556, 629, 630, 626), (560, 626, 684, 631), (685, 627, 559, 628), (686, 628, 629, 683), (630, 561, 632, 687), (632, 631, 688, 689), (690, 562, 627, 685), (562, 690, 691, 633), (634, 633, 692, 693), (645, 636, 637, 646), (637, 565, 690, 694), (690, 565, 638, 691), (638, 634, 693, 695), (570, 640, 696, 641), (573, 571, 642, 697), (641, 696, 697, 642), (640, 573, 697, 696), (575, 580, 644, 643), (576, 643, 698, 699), (578, 576, 699, 700), (644, 578, 700, 701), (584, 646, 651, 587), (584, 587, 648, 647), (585, 647, 702, 649), (648, 586, 650, 703), (650, 649, 704, 705), (651, 694, 706, 652), (652, 706, 686, 653), (653, 686, 683, 654), (590, 654, 661, 595), (590, 595, 656, 655), (591, 655, 707, 657), (656, 592, 658, 708), (658, 657, 709, 710), (659, 711, 712, 660), (664, 599, 660, 712), (598, 663, 713, 665), (677, 666, 667, 678), (671, 606, 601, 666), (667, 602, 665, 713), (601, 606, 669, 668), (672, 670, 671, 714), (614, 611, 670, 672), (673, 672, 714, 715), (616, 673, 715, 617), (617, 715, 716, 674), (674, 716, 676, 675), (619, 678, 679, 620), (715, 618, 676, 716), (715, 714, 677, 618), (663, 621, 679, 713), (622, 664, 712, 680), (717, 681, 623, 680), (624, 661, 718, 719), (683, 624, 719, 720), (626, 630, 687, 684), (631, 684, 721, 688), (706, 685, 628, 686), (687, 632, 689, 722), (722, 689, 688, 721), (694, 690, 685, 706), (633, 691, 723, 692), (693, 692, 724, 725), (646, 637, 726, 727), (637, 694, 728, 726), (691, 638, 695, 723), (695, 693, 725, 729), (643, 644, 701, 698), (698, 701, 700, 699), (651, 646, 727, 730), (647, 648, 703, 702), (649, 702, 731, 704), (703, 650, 705, 732), (704, 731, 732, 705), (694, 651, 730, 728), (654, 683, 720, 733), (661, 654, 733, 718), (655, 656, 708, 707), (657, 707, 734, 709), (708, 658, 710, 735), (709, 734, 735, 710), (711, 717, 680, 712), (666, 677, 736, 737), (678, 667, 713, 679), (671, 666, 737, 738), (714, 671, 738, 739), (677, 714, 739, 736), (719, 718, 740, 741), (720, 719, 741, 742), (684, 687, 722, 721), (692, 723, 743, 724), (729, 725, 724, 743), (727, 726, 744, 745), (726, 728, 746, 744), (723, 695, 729, 743), (730, 727, 745, 747), (702, 703, 732, 731), (728, 730, 747, 746), (733, 720, 742, 748), (718, 733, 748, 740), (707, 708, 735, 734), (739, 738, 737, 736), (741, 740, 749, 750), (742, 741, 750, 751), (745, 744, 752, 753), (744, 746, 754, 752), (747, 745, 753, 755), (746, 747, 755, 754), (748, 742, 751, 756), (740, 748, 756, 749), (756, 751, 750, 749), (753, 752, 754, 755), (758, 371, 372), (242, 354, 759, 355, 356, 357, 358, 359, 360, 361, 362, 363, 364, 365, 366, 367, 368, 369, 370, 371, 758, 243), (231, 230, 289, 293, 294, 295, 296, 297, 298, 299, 300, 301, 302, 303, 304, 305, 306, 307, 308, 309), (757, 38, 91, 90), (45, 757, 90, 105), (359, 36, 54, 360), (358, 49, 36, 359), (360, 54, 42, 361), (357, 43, 49, 358), (361, 42, 48, 362), (356, 55, 43, 357), (362, 48, 35, 363), (355, 37, 55, 356), (363, 35, 53, 364), (50, 37, 355, 759, 354, 353), (364, 53, 41, 365), (44, 50, 353, 352, 351), (365, 41, 47, 366), (56, 44, 351, 350, 349), (366, 47, 34, 367), (38, 56, 349, 348, 347), (367, 34, 52, 368), (346, 757, 38, 347), (368, 52, 40, 369), (345, 45, 757, 346), (369, 40, 370), (344, 57, 45, 345), (370, 40, 46, 371), (343, 39, 57, 344), (46, 373, 372, 371), (342, 51, 39, 343), (46, 430, 374, 373), (341, 51, 342), (430, 46, 3, 337, 336, 427, 491, 428), (340, 27, 51, 341), (337, 3, 338), (339, 27, 340), (338, 3, 27, 339), (1, 16, 292, 291, 418, 478, 479, 419, 331, 330), (328, 18, 1, 329), (329, 1, 330), (292, 16, 293), (327, 18, 328), (293, 16, 294), (326, 12, 18, 327), (294, 16, 23, 295), (325, 12, 326), (295, 23, 296), (28, 12, 325, 324, 323, 322), (296, 23, 8, 297), (321, 10, 28, 322), (297, 8, 31, 298), (320, 19, 10, 321), (298, 31, 15, 299), (319, 13, 19, 320), (299, 15, 22, 300), (318, 11, 13, 319), (300, 22, 7, 301), (317, 5, 11, 318), (301, 7, 30, 302), (316, 26, 5, 317), (302, 30, 14, 303), (315, 24, 26, 316), (303, 14, 21, 304), (25, 24, 315, 314, 313), (304, 21, 9, 305), (6, 25, 313, 312, 311), (305, 9, 29, 306), (20, 6, 311, 310, 309, 308), (306, 29, 17, 307), (307, 17, 20, 308)])
me_cylinder.polygons.foreach_set('material_index', [2, 2, 2, 2, 2, 2, 2, 2, 2, 2, 2, 2, 2, 2, 2, 2, 2, 2, 2, 2, 2, 2, 2, 2, 2, 2, 2, 2, 2, 2, 2, 2, 2, 2, 2, 2, 2, 2, 2, 2, 2, 2, 2, 2, 2, 2, 2, 2, 2, 2, 2, 2, 2, 2, 2, 2, 2, 2, 2, 2, 2, 2, 2, 2, 2, 2, 2, 2, 2, 2, 2, 2, 2, 2, 2, 2, 2, 2, 2, 2, 2, 2, 2, 2, 2, 2, 2, 2, 2, 2, 2, 2, 2, 2, 2, 2, 2, 2, 2, 2, 2, 2, 2, 2, 2, 2, 2, 2, 2, 2, 2, 2, 2, 2, 2, 0, 0, 0, 0, 0, 0, 0, 0, 0, 0, 0, 0, 0, 0, 0, 0, 0, 0, 0, 0, 0, 0, 0, 0, 0, 0, 0, 0, 0, 2, 2, 2, 2, 2, 2, 0, 0, 0, 0, 0, 0, 0, 0, 0, 0, 0, 0, 0, 0, 0, 0, 0, 0, 0, 0, 0, 0, 0, 0, 0, 0, 0, 2, 2, 2, 2, 2, 2, 2, 2, 0, 0, 0, 0, 0, 0, 0, 0, 0, 0, 0, 0, 0, 0, 0, 0, 0, 0, 0, 0, 0, 2, 2, 2, 2, 2, 2, 2, 2, 2, 2, 2, 2, 2, 2, 2, 2, 2, 2, 2, 2, 2, 2, 2, 2, 2, 2, 2, 2, 2, 2, 2, 2, 2, 2, 2, 2, 2, 2, 2, 2, 2, 2, 2, 2, 2, 2, 2, 2, 2, 2, 2, 2, 2, 2, 2, 2, 2, 2, 2, 2, 2, 2, 2, 2, 2, 2, 2, 2, 2, 2, 2, 2, 2, 2, 2, 2, 2, 2, 2, 2, 2, 2, 2, 2, 2, 2, 2, 2, 2, 2, 2, 2, 2, 2, 2, 2, 2, 2, 2, 2, 2, 2, 2, 2, 2, 2, 2, 2, 2, 2, 2, 2, 2, 2, 2, 2, 2, 2, 2, 2, 2, 2, 2, 2, 2, 2, 2, 2, 2, 2, 2, 2, 2, 2, 1, 2, 2, 2, 2, 2, 1, 2, 2, 2, 2, 2, 2, 2, 2, 2, 2, 2, 2, 2, 2, 2, 2, 2, 2, 2, 2, 2, 2, 2, 2, 2, 2, 2, 2, 1, 2, 2, 1, 2, 2, 2, 2, 2, 2, 2, 2, 2, 2, 2, 2, 2, 2, 2, 2, 2, 2, 2, 2, 2, 2, 2, 2, 2, 2, 2, 2, 2, 2, 2, 2, 2, 2, 2, 2, 2, 2, 2, 2, 2, 2, 2, 2, 2, 2, 2, 2, 2, 2, 2, 2, 2, 2, 2, 2, 2, 2, 2, 2, 2, 2, 2, 2, 2, 2, 2, 2, 2, 2, 2, 2, 2, 2, 2, 2, 2, 2, 2, 2, 2, 2, 2, 2, 2, 2, 2, 2, 1, 2, 2, 2, 2, 2, 2, 2, 2, 2, 2, 2, 2, 2, 2, 2, 2, 2, 2, 2, 2, 2, 2, 2, 2, 2, 2, 2, 2, 2, 2, 1, 2, 2, 2, 2, 2, 2, 2, 2, 2, 2, 2, 2, 1, 2, 2, 2, 2, 2, 2, 2, 2, 1, 2, 2, 2, 2, 2, 2, 2, 2, 2, 2, 2, 2, 2, 2, 2, 2, 2, 2, 2, 2, 2, 2, 1, 2, 2, 2, 2, 2, 2, 2, 2, 2, 1, 2, 2, 2, 2, 2, 2, 2, 2, 1, 1, 2, 0, 0, 2, 2, 2, 2, 2, 2, 2, 2, 2, 2, 2, 2, 2, 2, 2, 2, 2, 2, 2, 2, 2, 2, 2, 2, 2, 2, 2, 2, 2, 2, 2, 2, 2, 2, 2, 2, 2, 2, 2, 2, 2, 2, 2, 2, 2, 2, 2, 2, 2, 2, 2, 2, 2, 2, 2, 2, 2, 2, 2, 2, 2, 2, 2, 2, 2, 2, 2, 2])
_uv = me_cylinder.uv_layers.new(name='UVMap')
_uv.uv.foreach_set('vector', [0.3274, -0.2543, 0.3185, -0.2543, 0.3184, -0.2624, 0.3274, -0.2624, 1.424, -0.3614, 1.619, -0.3618, 1.616, -0.3512, 1.424, -0.3528, 1.371, 0.4431, 1.363, 0.443, 1.363, 0.4349, 1.371, 0.435, 1.529, 0.4294, 1.339, 0.4294, 1.339, 0.4213, 1.349, 0.4222, 1.529, 0.4213, 1.408, 0.4434, 1.399, 0.4433, 1.399, 0.4352, 1.408, 0.4353, 1.399, 0.3861, 1.408, 0.386, 1.408, 0.3941, 1.399, 0.3942, 1.449, 0.4437, 1.439, 0.4436, 1.439, 0.4355, 1.449, 0.4356, 1.36, 0.386, 1.369, 0.386, 1.37, 0.3941, 1.36, 0.3941, 1.339, 0.3779, 1.495, 0.3779, 1.495, 0.386, 1.339, 0.386, 0.262, -0.2543, 0.2522, -0.2543, 0.2521, -0.2624, 0.262, -0.2624, 0.3006, -0.2543, 0.2916, -0.2543, 0.2916, -0.2624, 0.3006, -0.2624, 1.347, 0.4429, 1.339, 0.4428, 1.339, 0.4347, 1.347, 0.4348, 1.389, 0.3861, 1.399, 0.3861, 1.399, 0.3942, 1.389, 0.3942, 1.381, 0.4432, 1.371, 0.4431, 1.371, 0.435, 1.381, 0.4351, 1.349, 0.386, 1.36, 0.386, 1.36, 0.3941, 1.349, 0.3941, 1.459, 0.4438, 1.449, 0.4437, 1.449, 0.4356, 1.459, 0.4357, 0.2417, -0.2543, 0.2357, -0.2543, 0.2356, -0.2624, 0.2417, -0.2624, 1.381, 0.4441, 1.39, 0.4441, 1.39, 0.4522, 1.381, 0.4522, 0.2818, -0.2543, 0.2719, -0.2543, 0.2719, -0.2624, 0.2817, -0.2624, 0.3185, -0.2543, 0.3095, -0.2543, 0.3095, -0.2624, 0.3184, -0.2624, 1.408, 0.386, 1.417, 0.386, 1.417, 0.3941, 1.408, 0.3941, 1.363, 0.443, 1.355, 0.443, 1.355, 0.4349, 1.363, 0.4349, 1.369, 0.386, 1.379, 0.3861, 1.379, 0.3942, 1.37, 0.3941, 1.399, 0.4433, 1.39, 0.4433, 1.39, 0.4352, 1.399, 0.4352, 1.439, 0.4436, 1.429, 0.4436, 1.429, 0.4355, 1.439, 0.4355, 0.2357, -0.2543, 0.2252, -0.2543, 0.2252, -0.2624, 0.2304, -0.2624, 0.2356, -0.2624, 0.2719, -0.2543, 0.262, -0.2543, 0.262, -0.2624, 0.2719, -0.2624, 0.3095, -0.2543, 0.3006, -0.2543, 0.3006, -0.2624, 0.3095, -0.2624, 1.355, 0.443, 1.347, 0.4429, 1.347, 0.4348, 1.355, 0.4349, 1.417, 0.386, 1.426, 0.386, 1.426, 0.3941, 1.417, 0.3941, 1.39, 0.4433, 1.381, 0.4432, 1.381, 0.4351, 1.39, 0.4352, 1.379, 0.3861, 1.389, 0.3861, 1.389, 0.3942, 1.379, 0.3942, 1.339, 0.4438, 1.347, 0.4438, 1.347, 0.4519, 1.339, 0.4519, 1.339, 0.386, 1.349, 0.386, 1.349, 0.3941, 1.344, 0.3941, 1.339, 0.3941, 1.472, 0.4419, 1.459, 0.4438, 1.459, 0.4357, 1.466, 0.4347, 1.472, 0.4338, 0.2522, -0.2543, 0.2417, -0.2543, 0.2417, -0.2624, 0.2521, -0.2624, 1.53, 0.8702, 1.338, 0.8702, 1.338, 0.8621, 1.525, 0.8627, 1.53, 0.8621, 0.2916, -0.2543, 0.2818, -0.2543, 0.2817, -0.2624, 0.2916, -0.2624, 0.2521, -0.2624, 0.2417, -0.2624, 0.2417, -0.2678, 0.2521, -0.2678, 1.347, 0.4519, 1.355, 0.452, 1.355, 0.4574, 1.347, 0.4573, 1.403, -0.3618, 1.404, -0.3529, 1.214, -0.3555, 1.211, -0.3596, 1.519, 0.347, 1.339, 0.347, 1.339, 0.3416, 1.519, 0.3416, 0.2916, -0.2624, 0.2817, -0.2624, 0.2817, -0.2678, 0.2916, -0.2678, 1.379, 0.3942, 1.389, 0.3942, 1.389, 0.3995, 1.38, 0.3995, 1.371, 0.4521, 1.381, 0.4522, 1.381, 0.4575, 1.371, 0.4575, 0.3274, -0.2624, 0.3184, -0.2624, 0.3184, -0.2678, 0.3273, -0.2678, 1.344, 0.3941, 1.349, 0.3941, 1.35, 0.3995, 1.344, 0.3995, 1.371, 0.435, 1.363, 0.4349, 1.363, 0.4296, 1.371, 0.4297, 1.488, 0.3363, 1.339, 0.3363, 1.339, 0.3309, 1.488, 0.3309, 1.408, 0.4353, 1.399, 0.4352, 1.399, 0.4299, 1.408, 0.43, 1.449, 0.4356, 1.439, 0.4355, 1.439, 0.4302, 1.449, 0.4303, 1.399, 0.3942, 1.408, 0.3941, 1.408, 0.3995, 1.399, 0.3995, 1.524, 0.3523, 1.339, 0.3523, 1.339, 0.347, 1.524, 0.347, 1.36, 0.3941, 1.37, 0.3941, 1.37, 0.3995, 1.36, 0.3995, 0.262, -0.2624, 0.2521, -0.2624, 0.2521, -0.2678, 0.262, -0.2678, 1.408, 0.4522, 1.419, 0.4522, 1.419, 0.4575, 1.408, 0.4576, 0.3006, -0.2624, 0.2916, -0.2624, 0.2916, -0.2678, 0.3005, -0.2678, 1.399, 0.4522, 1.408, 0.4522, 1.408, 0.4576, 1.399, 0.4576, 1.419, 0.4522, 1.429, 0.4522, 1.429, 0.4575, 1.419, 0.4575, 1.347, 0.4348, 1.339, 0.4347, 1.339, 0.4294, 1.347, 0.4294, 1.449, 0.4521, 1.459, 0.452, 1.459, 0.4574, 1.449, 0.4575, 1.417, 0.3941, 1.426, 0.3941, 1.426, 0.3995, 1.417, 0.3995, 1.381, 0.4351, 1.371, 0.435, 1.371, 0.4297, 1.381, 0.4297, 1.339, 0.4519, 1.347, 0.4519, 1.347, 0.4573, 1.339, 0.4572, 1.363, 0.4521, 1.371, 0.4521, 1.371, 0.4575, 1.363, 0.4574, 1.419, 0.4354, 1.408, 0.4353, 1.408, 0.43, 1.419, 0.43, 1.381, 0.4522, 1.39, 0.4522, 1.39, 0.4575, 1.381, 0.4575, 1.439, 0.4521, 1.449, 0.4521, 1.449, 0.4575, 1.439, 0.4575, 1.459, 0.4357, 1.449, 0.4356, 1.449, 0.4303, 1.459, 0.4303, 1.47, 0.4519, 1.475, 0.4519, 1.475, 0.4573, 1.47, 0.4573, 0.2417, -0.2624, 0.2356, -0.2624, 0.2356, -0.2678, 0.2417, -0.2678, 1.363, 0.444, 1.371, 0.444, 1.371, 0.4521, 1.363, 0.4521, 0.2817, -0.2624, 0.2719, -0.2624, 0.2719, -0.2678, 0.2817, -0.2678, 1.408, 0.4441, 1.418, 0.4441, 1.419, 0.4522, 1.408, 0.4522, 1.449, 0.444, 1.459, 0.4439, 1.459, 0.452, 1.449, 0.4521, 0.3184, -0.2624, 0.3095, -0.2624, 0.3095, -0.2678, 0.3184, -0.2678, 1.426, 0.386, 1.435, 0.386, 1.435, 0.3941, 1.426, 0.3941, 1.355, 0.4439, 1.363, 0.444, 1.363, 0.4521, 1.355, 0.452, 1.39, 0.4441, 1.399, 0.4441, 1.399, 0.4522, 1.39, 0.4522, 1.363, 0.4349, 1.355, 0.4349, 1.355, 0.4295, 1.363, 0.4296, 1.389, 0.3942, 1.399, 0.3942, 1.399, 0.3995, 1.389, 0.3995, 1.47, 0.4439, 1.48, 0.4438, 1.48, 0.4519, 1.475, 0.4519, 1.47, 0.4519, 1.429, 0.4441, 1.439, 0.444, 1.439, 0.4521, 1.429, 0.4522, 1.399, 0.4352, 1.39, 0.4352, 1.39, 0.4298, 1.399, 0.4299, 1.349, 0.3941, 1.36, 0.3941, 1.36, 0.3995, 1.35, 0.3995, 1.347, 0.4438, 1.355, 0.4439, 1.355, 0.452, 1.347, 0.4519, 1.439, 0.4355, 1.429, 0.4355, 1.429, 0.4301, 1.439, 0.4302, 1.418, 0.4441, 1.429, 0.4441, 1.429, 0.4522, 1.419, 0.4522, 1.459, 0.4439, 1.47, 0.4439, 1.47, 0.4519, 1.459, 0.452, 1.371, 0.444, 1.381, 0.4441, 1.381, 0.4522, 1.371, 0.4521, 1.399, 0.4441, 1.408, 0.4441, 1.408, 0.4522, 1.399, 0.4522, 0.2719, -0.2624, 0.262, -0.2624, 0.262, -0.2678, 0.2719, -0.2678, 1.439, 0.444, 1.449, 0.444, 1.449, 0.4521, 1.439, 0.4521, 0.3095, -0.2624, 0.3006, -0.2624, 0.3005, -0.2678, 0.3095, -0.2678, 1.408, 0.3941, 1.417, 0.3941, 1.417, 0.3995, 1.408, 0.3995, 1.339, 0.3698, 1.495, 0.3698, 1.494, 0.3779, 1.339, 0.3779, 1.355, 0.4349, 1.347, 0.4348, 1.347, 0.4294, 1.355, 0.4295, 1.37, 0.3941, 1.379, 0.3942, 1.38, 0.3995, 1.37, 0.3995, 1.39, 0.4352, 1.381, 0.4351, 1.381, 0.4297, 1.39, 0.4298, 1.49, 0.3416, 1.339, 0.3416, 1.339, 0.3363, 1.49, 0.3363, 1.424, -0.3528, 1.423, -0.2073, 1.413, -0.2065, 1.402, -0.2071, 1.404, -0.3529, 1.403, -0.3618, 1.424, -0.3614, 1.429, 0.4355, 1.419, 0.4354, 1.419, 0.43, 1.429, 0.4301, 1.351, 0.9528, 1.346, 0.9442, 1.343, 0.9348, 1.34, 0.9294, 1.339, 0.9247, 1.518, 0.9247, 1.521, 1.066, 1.514, 1.065, 1.504, 1.064, 1.494, 1.061, 1.484, 1.058, 1.473, 1.055, 1.463, 1.053, 1.454, 1.048, 1.445, 1.043, 1.435, 1.039, 1.426, 1.034, 1.418, 1.028, 1.41, 1.022, 1.401, 1.015, 1.393, 1.009, 1.387, 1.002, 1.38, 0.994, 1.373, 0.9864, 1.366, 0.9788, 1.361, 0.9701, 1.356, 0.9615, 1.466, 0.4347, 1.459, 0.4357, 1.459, 0.4303, 1.466, 0.4294, 0.2356, -0.2624, 0.2304, -0.2624, 0.2304, -0.2678, 0.2356, -0.2678, 1.501, 1.115, 1.494, 1.123, 1.488, 1.131, 1.481, 1.138, 1.475, 1.146, 1.467, 1.152, 1.458, 1.159, 1.45, 1.165, 1.442, 1.171, 1.433, 1.176, 1.424, 1.181, 1.415, 1.186, 1.405, 1.191, 1.395, 1.194, 1.385, 1.197, 1.375, 1.2, 1.365, 1.203, 1.355, 1.204, 1.344, 1.205, 1.339, 1.205, 1.339, 1.066, 1.524, 1.066, 1.523, 1.071, 1.52, 1.08, 1.515, 1.089, 1.51, 1.098, 1.506, 1.106, 1.426, 0.3941, 1.435, 0.3941, 1.435, 0.3994, 1.426, 0.3995, 1.429, 0.4522, 1.439, 0.4521, 1.439, 0.4575, 1.429, 0.4575, 1.39, 0.4522, 1.399, 0.4522, 1.399, 0.4576, 1.39, 0.4575, 1.459, 0.452, 1.47, 0.4519, 1.47, 0.4573, 1.459, 0.4574, 1.339, 1.351, 1.519, 1.351, 1.52, 1.356, 1.34, 1.356, 1.529, 1.498, 1.522, 1.497, 1.52, 1.356, 1.519, 1.351, 1.529, 1.352, 1.339, 1.35, 1.34, 1.345, 1.526, 1.345, 1.526, 1.35, 1.526, 1.206, 1.531, 1.205, 1.531, 1.351, 1.526, 1.35, 1.526, 1.345, 1.355, 0.452, 1.363, 0.4521, 1.363, 0.4574, 1.355, 0.4574, 0.3533, 1.564, 0.3533, 1.61, 0.3533, 1.632, -0.6321, 1.632, -0.6321, 0.8366, 0.3533, 0.8366, 0.3533, 1.028, 0.3533, 1.034, 0.3533, 1.111, 0.3533, 1.115, 0.3533, 1.125, 0.3533, 1.13, 0.3533, 1.201, 0.3533, 1.206, 0.3533, 1.221, 0.3533, 1.227, 0.3533, 1.304, 0.3533, 1.31, 0.3533, 1.32, 0.3533, 1.325, 0.3533, 1.413, 0.3533, 1.418, 0.3533, 1.43, 0.3533, 1.439, 0.3533, 1.492, 0.3533, 1.497, 0.3533, 1.554, 0.4376, -0.5055, 0.4376, -0.4098, 0.4271, -0.4098, 0.4271, -0.5055, 0.4271, -0.2396, 0.4271, -0.2347, 0.4271, -0.1041, 0.4271, -0.09953, 0.4271, 0.02755, 0.4271, 0.03251, 0.4271, 0.1456, 0.3767, 0.1456, 0.3767, 0.03251, 0.3767, -0.2396, 0.3767, -0.5055, 0.4271, -0.5055, 0.4271, -0.4098, 0.3767, -0.5055, 0.3767, -0.2396, 0.3533, -0.2396, 0.3533, -0.5055, 0.3534, 0.5724, 0.3533, 0.3019, 0.3533, 0.1896, 0.3533, 0.1676, 1.339, 0.1676, 1.339, 0.8366, 0.3534, 0.8366, 0.2252, 0.04102, -0.6321, 0.04102, -0.6321, -0.6321, 0.2252, -0.6321, 1.339, 1.537, 1.339, 1.632, 0.3534, 1.632, 0.3533, 0.9624, 1.339, 0.9624, 1.339, 0.9844, 1.339, 1.03, 1.339, 1.094, 1.339, 1.141, 1.339, 1.238, 1.339, 1.248, 1.339, 1.345, 1.339, 1.368, 1.211, -0.5055, 1.211, -0.4098, 1.004, -0.4098, 1.004, -0.5055, 1.004, -0.5055, 1.004, -0.4098, 0.9983, -0.4098, 0.9983, -0.5055, 0.9983, -0.5055, 0.9983, -0.4098, 0.9153, -0.4098, 0.9153, -0.5055, 0.9153, -0.5055, 0.9153, -0.4098, 0.9101, -0.4098, 0.9101, -0.5055, 0.9101, -0.5055, 0.9101, -0.4098, 0.8996, -0.4098, 0.8996, -0.5055, 0.8996, -0.5055, 0.8996, -0.4098, 0.8941, -0.4098, 0.8941, -0.5055, 0.8941, -0.5055, 0.8941, -0.4098, 0.8179, -0.4098, 0.8179, -0.5055, 0.8179, -0.5055, 0.8179, -0.4098, 0.8125, -0.4098, 0.8125, -0.5055, 0.8125, -0.5055, 0.8125, -0.4098, 0.7959, -0.4098, 0.7959, -0.5055, 0.7959, -0.5055, 0.7959, -0.4098, 0.7896, -0.4098, 0.7896, -0.5055, 0.7896, -0.5055, 0.7896, -0.4098, 0.7068, -0.4098, 0.7068, -0.5055, 0.7068, -0.5055, 0.7068, -0.4098, 0.7009, -0.4098, 0.7009, -0.5055, 0.7009, -0.5055, 0.7009, -0.4098, 0.6897, -0.4098, 0.6897, -0.5055, 0.6897, -0.5055, 0.6897, -0.4098, 0.6839, -0.4098, 0.6839, -0.5055, 0.6839, -0.5055, 0.6839, -0.4098, 0.5899, -0.4098, 0.5899, -0.5055, 0.5899, -0.5055, 0.5899, -0.4098, 0.5843, -0.4098, 0.5843, -0.5055, 0.5843, -0.5055, 0.5843, -0.4098, 0.5716, -0.4098, 0.5716, -0.5055, 0.5716, -0.5055, 0.5716, -0.4098, 0.5611, -0.4098, 0.5611, -0.5055, 0.5611, -0.5055, 0.5611, -0.4098, 0.5045, -0.4098, 0.5045, -0.5055, 0.5045, -0.5055, 0.5045, -0.4098, 0.4994, -0.4098, 0.4994, -0.5055, 0.4994, -0.5055, 0.4994, -0.4098, 0.4376, -0.4098, 0.4376, -0.5055, 0.4376, -0.4098, 0.4376, -0.2396, 0.4271, -0.2396, 0.4271, -0.4098, 1.267, 0.8406, 1.272, 0.8406, 1.272, 0.8621, 1.267, 0.8621, 1.127, 0.8406, 1.267, 0.8406, 1.267, 0.8621, 1.127, 0.8621, 1.122, 0.8406, 1.127, 0.8406, 1.127, 0.8621, 1.122, 0.8621, 0.9858, 0.8406, 1.122, 0.8406, 1.122, 0.8621, 0.9858, 0.8621, 0.9805, 0.8406, 0.9858, 0.8406, 0.9858, 0.8621, 0.9805, 0.8621, 0.4376, 0.03251, 0.4376, 0.1456, 0.4271, 0.1456, 0.4271, 0.03251, 0.4271, 0.1456, 0.4271, 0.1676, 0.3767, 0.1676, 0.3767, 0.1456, 0.3767, 0.03251, 0.3767, 0.1456, 0.3533, 0.1456, 0.3533, 0.03251, 0.3767, -0.2396, 0.3767, 0.03251, 0.3533, 0.03251, 0.3533, -0.2396, 0.3767, 0.1456, 0.3767, 0.1676, 0.3533, 0.1676, 0.3533, 0.1456, -0.6321, 0.8366, -0.6321, 0.04102, 0.3533, 0.04102, 0.3533, 0.06279, 0.3533, 0.1095, 0.3533, 0.1192, 0.3533, 0.1766, 0.3533, 0.1814, 0.3533, 0.2339, 0.3533, 0.2436, 0.3533, 0.2553, 0.3533, 0.2606, 0.3533, 0.3478, 0.3533, 0.3532, 0.3533, 0.3636, 0.3533, 0.369, 0.3533, 0.4459, 0.3533, 0.4517, 0.3533, 0.4671, 0.3533, 0.4721, 0.3533, 0.5428, 0.3533, 0.5479, 0.3533, 0.5577, 0.3533, 0.5625, 0.3533, 0.6395, 0.3533, 0.6449, 0.3533, 0.8366, 1.211, 0.1456, 1.211, 0.1676, 1.004, 0.1676, 1.004, 0.1456, 1.211, -0.1094, 1.211, -0.01232, 1.211, 0.03506, 1.211, 0.1, 1.211, 0.1456, 1.004, 0.1456, 1.004, 0.1, 1.004, 0.03506, 1.004, -0.01232, 1.004, -0.1094, 1.004, -0.1194, 1.004, -0.2168, 1.004, -0.2396, 1.211, -0.2396, 1.211, -0.2168, 1.211, -0.1194, 1.211, -0.4098, 1.211, -0.2396, 1.004, -0.2396, 1.004, -0.4098, 1.004, -0.4098, 1.004, -0.2396, 0.9983, -0.2396, 0.9983, -0.4098, 0.9153, -0.4098, 0.9153, -0.3544, 0.9101, -0.3585, 0.9101, -0.4098, 0.9101, -0.4098, 0.9101, -0.3585, 0.9078, -0.3602, 0.8996, -0.3644, 0.8996, -0.4098, 0.8996, -0.4098, 0.8996, -0.3644, 0.8985, -0.365, 0.8941, -0.3672, 0.8941, -0.4098, 0.8941, -0.4098, 0.8941, -0.3672, 0.8892, -0.3697, 0.88, -0.3744, 0.8707, -0.3791, 0.8606, -0.3821, 0.8505, -0.385, 0.8404, -0.388, 0.8303, -0.3909, 0.8198, -0.392, 0.8179, -0.3922, 0.8179, -0.4098, 0.8179, -0.4098, 0.8179, -0.3922, 0.8125, -0.3928, 0.8125, -0.4098, 0.8125, -0.4098, 0.8125, -0.3928, 0.8093, -0.3931, 0.8082, -0.3932, 0.8, -0.394, 0.7988, -0.3942, 0.8, -0.2487, 0.8015, -0.249, 0.8125, -0.2491, 0.8125, -0.2396, 0.7959, -0.2396, 0.7959, -0.4098, 0.7959, -0.4098, 0.7959, -0.2396, 0.7896, -0.2396, 0.7896, -0.4098, 0.7896, -0.4098, 0.7896, -0.2396, 0.7068, -0.2396, 0.7068, -0.2468, 0.7763, -0.248, 0.7795, -0.2486, 0.7777, -0.3944, 0.7759, -0.3941, 0.7676, -0.3928, 0.7648, -0.3924, 0.7542, -0.391, 0.7441, -0.3881, 0.7341, -0.3851, 0.724, -0.3822, 0.7139, -0.3792, 0.7068, -0.3756, 0.7068, -0.4098, 0.7068, -0.4098, 0.7068, -0.3756, 0.7046, -0.3745, 0.7009, -0.3726, 0.7009, -0.4098, 0.7009, -0.4098, 0.7009, -0.3726, 0.6953, -0.3698, 0.6897, -0.3669, 0.6897, -0.4098, 0.6897, -0.4098, 0.6897, -0.3669, 0.686, -0.3651, 0.6839, -0.364, 0.6839, -0.4098, 0.6839, -0.4098, 0.6839, -0.364, 0.6803, -0.3622, 0.6768, -0.3604, 0.6687, -0.3541, 0.6606, -0.3478, 0.6524, -0.3415, 0.6443, -0.3351, 0.6377, -0.3275, 0.6311, -0.3198, 0.6245, -0.3122, 0.6178, -0.3045, 0.6129, -0.2958, 0.608, -0.2871, 0.6032, -0.2784, 0.5983, -0.2697, 0.5953, -0.2603, 0.5923, -0.2549, 0.5915, -0.2523, 0.5902, -0.2481, 0.5899, -0.2472, 0.5899, -0.2486, 0.5899, -0.4098, 0.5899, -0.4098, 0.5899, -0.2486, 0.5899, -0.2472, 0.5894, -0.2455, 0.5899, -0.2455, 0.5899, -0.2396, 0.5843, -0.2396, 0.5843, -0.4098, 0.5843, -0.4098, 0.5843, -0.2396, 0.5716, -0.2396, 0.5716, -0.4098, 0.5716, -0.4098, 0.5716, -0.2396, 0.5611, -0.2396, 0.5611, -0.4098, 0.5611, -0.4098, 0.5611, -0.2396, 0.5045, -0.2396, 0.5045, -0.4098, 0.5045, -0.4098, 0.5045, -0.2396, 0.4994, -0.2396, 0.4994, -0.4098, 0.4994, -0.4098, 0.4994, -0.2396, 0.4376, -0.2396, 0.4376, -0.4098, 1.339, 0.4576, 1.349, 0.4576, 1.349, 0.4791, 1.339, 0.4791, 1.339, 1.622, 1.344, 1.622, 1.344, 1.632, 1.339, 1.632, 1.344, 1.622, 1.485, 1.622, 1.485, 1.632, 1.344, 1.632, 1.485, 1.622, 1.49, 1.622, 1.49, 1.632, 1.485, 1.632, 1.49, 1.622, 1.627, 1.622, 1.627, 1.632, 1.49, 1.632, 1.327, 0.8621, 1.338, 0.8621, 1.338, 0.8836, 1.327, 0.8836, 1.627, 1.622, 1.632, 1.622, 1.632, 1.632, 1.627, 1.632, 0.4994, 0.03251, 0.4994, 0.1456, 0.4376, 0.1456, 0.4376, 0.03251, 0.4376, 0.1456, 0.4376, 0.1676, 0.4271, 0.1676, 0.4271, 0.1456, 0.4994, 0.1456, 0.4994, 0.1676, 0.4376, 0.1676, 0.4376, 0.1456, 0.5045, 0.1456, 0.5045, 0.1676, 0.4994, 0.1676, 0.4994, 0.1456, 0.5611, 0.1456, 0.5611, 0.1676, 0.5045, 0.1676, 0.5045, 0.1456, 0.5716, 0.1456, 0.5716, 0.1676, 0.5611, 0.1676, 0.5611, 0.1456, 0.5843, 0.1456, 0.5843, 0.1676, 0.5716, 0.1676, 0.5716, 0.1456, 0.5899, 0.1456, 0.5899, 0.1676, 0.5843, 0.1676, 0.5843, 0.1456, 0.6839, 0.1456, 0.6839, 0.1676, 0.5899, 0.1676, 0.5899, 0.1456, 0.6897, 0.1456, 0.6897, 0.1676, 0.6839, 0.1676, 0.6839, 0.1456, 0.7009, 0.1456, 0.7009, 0.1676, 0.6897, 0.1676, 0.6897, 0.1456, 0.7068, 0.1456, 0.7068, 0.1676, 0.7009, 0.1676, 0.7009, 0.1456, 0.7896, 0.1456, 0.7896, 0.1676, 0.7068, 0.1676, 0.7068, 0.1456, 0.7959, 0.1456, 0.7959, 0.1676, 0.7896, 0.1676, 0.7896, 0.1456, 0.8125, 0.1456, 0.8125, 0.1676, 0.7959, 0.1676, 0.7959, 0.1456, 0.8179, 0.1456, 0.8179, 0.1676, 0.8125, 0.1676, 0.8125, 0.1456, 0.8941, 0.1456, 0.8941, 0.1676, 0.8179, 0.1676, 0.8179, 0.1456, 0.8996, 0.1456, 0.8996, 0.1676, 0.8941, 0.1676, 0.8941, 0.1456, 0.9101, 0.1456, 0.9101, 0.1676, 0.8996, 0.1676, 0.8996, 0.1456, 0.9153, 0.1456, 0.9153, 0.1676, 0.9101, 0.1676, 0.9101, 0.1456, 0.9983, 0.1456, 0.9983, 0.1676, 0.9153, 0.1676, 0.9153, 0.1456, 1.004, 0.1456, 1.004, 0.1676, 0.9983, 0.1676, 0.9983, 0.1456, 0.6168, 0.9194, 0.568, 0.9194, 0.568, 0.8979, 0.6168, 0.8979, 0.6863, 0.9194, 0.6168, 0.9194, 0.6168, 0.8979, 0.6863, 0.8979, 0.7371, 0.9194, 0.6863, 0.9194, 0.6863, 0.8979, 0.7371, 0.8979, 0.8411, 0.9194, 0.7371, 0.9194, 0.7371, 0.8979, 0.8411, 0.8979, 0.8517, 0.9194, 0.8411, 0.9194, 0.8411, 0.8979, 0.8517, 0.8979, 0.9561, 0.9194, 0.8517, 0.9194, 0.8517, 0.8979, 0.9561, 0.8979, 0.9805, 0.9194, 0.9561, 0.9194, 0.9561, 0.8979, 0.9805, 0.8979, 1.525, 0.4791, 1.53, 0.4791, 1.53, 0.5006, 1.525, 0.5006, 1.442, 0.4791, 1.525, 0.4791, 1.525, 0.5006, 1.442, 0.5006, 0.9153, -0.2503, 0.9153, -0.2396, 0.9101, -0.2396, 0.9101, -0.2502, 0.8179, -0.2492, 0.8179, -0.2396, 0.8125, -0.2396, 0.8125, -0.2491, 0.7962, 0.8846, 0.8128, 0.8846, 0.8128, 0.8979, 0.7962, 0.8979, 1.478, 0.8406, 1.484, 0.8406, 1.484, 0.8621, 1.478, 0.8621, 1.395, 0.8406, 1.478, 0.8406, 1.478, 0.8621, 1.395, 0.8621, 0.7068, -0.2468, 0.7068, -0.2396, 0.7009, -0.2396, 0.7009, -0.2467, 0.6839, -0.2464, 0.6839, -0.2396, 0.5899, -0.2396, 0.5899, -0.2455, 0.6773, -0.2463, 1.272, 0.8406, 1.278, 0.8406, 1.278, 0.8621, 1.272, 0.8621, 0.5843, -0.2396, 0.5843, -0.2347, 0.5716, -0.2347, 0.5716, -0.2396, 1.473, 0.4576, 1.483, 0.4576, 1.483, 0.4791, 1.473, 0.4791, 1.416, 0.4576, 1.473, 0.4576, 1.473, 0.4791, 1.416, 0.4791, 1.411, 0.4576, 1.416, 0.4576, 1.416, 0.4791, 1.411, 0.4791, 1.349, 0.4576, 1.411, 0.4576, 1.411, 0.4791, 1.349, 0.4791, 1.339, 1.565, 1.344, 1.565, 1.344, 1.622, 1.339, 1.622, 1.339, 0.3611, 1.479, 0.3611, 1.479, 0.3653, 1.339, 0.3653, 1.485, 1.565, 1.49, 1.565, 1.49, 1.622, 1.485, 1.622, 1.475, 0.4213, 1.339, 0.4213, 1.339, 0.4149, 1.475, 0.4149, 1.265, 0.8621, 1.327, 0.8621, 1.327, 0.8836, 1.265, 0.8836, 1.627, 1.565, 1.632, 1.565, 1.632, 1.622, 1.627, 1.622, 0.5045, 0.03251, 0.5045, 0.1456, 0.4994, 0.1456, 0.4994, 0.03251, 0.5611, 0.03251, 0.5611, 0.1456, 0.5045, 0.1456, 0.5045, 0.03251, 0.5716, 0.03251, 0.5716, 0.1456, 0.5611, 0.1456, 0.5611, 0.03251, 0.5843, 0.03251, 0.5843, 0.1456, 0.5716, 0.1456, 0.5716, 0.03251, 0.5736, 0.8979, 0.568, 0.8979, 0.568, 0.8764, 0.5736, 0.8764, 0.6676, 0.8979, 0.5736, 0.8979, 0.5736, 0.8764, 0.6676, 0.8764, 0.6734, 0.8979, 0.6676, 0.8979, 0.6676, 0.8764, 0.6734, 0.8764, 0.6846, 0.8979, 0.6734, 0.8979, 0.6734, 0.8764, 0.6846, 0.8764, 0.6905, 0.8979, 0.6846, 0.8979, 0.6846, 0.8764, 0.6905, 0.8764, 0.7733, 0.8979, 0.6905, 0.8979, 0.6905, 0.8764, 0.7733, 0.8764, 0.7796, 0.8979, 0.7733, 0.8979, 0.7733, 0.8764, 0.7796, 0.8764, 0.7962, 0.8979, 0.7796, 0.8979, 0.7796, 0.8846, 0.7962, 0.8846, 1.525, 0.5006, 1.531, 0.5006, 1.531, 0.5221, 1.525, 0.5221, 1.449, 0.5006, 1.525, 0.5006, 1.525, 0.5221, 1.449, 0.5221, 1.443, 0.5006, 1.449, 0.5006, 1.449, 0.5221, 1.443, 0.5221, 1.433, 0.5006, 1.443, 0.5006, 1.443, 0.5221, 1.433, 0.5221, 1.428, 0.5006, 1.433, 0.5006, 1.433, 0.5221, 1.428, 0.5221, 1.345, 0.5006, 1.428, 0.5006, 1.428, 0.5221, 1.345, 0.5221, 1.339, 0.5006, 1.345, 0.5006, 1.345, 0.5221, 1.339, 0.5221, 1.26, -0.0287, 1.211, -0.0287, 1.211, -0.0341, 1.26, -0.0341, 1.33, -0.0287, 1.26, -0.0287, 1.26, -0.0341, 1.33, -0.0341, 1.381, -0.0287, 1.33, -0.0287, 1.33, -0.0341, 1.381, -0.0341, 1.485, -0.0287, 1.381, -0.0287, 1.381, -0.0341, 1.485, -0.0341, 1.496, -0.0287, 1.485, -0.0287, 1.485, -0.0341, 1.496, -0.0341, 1.601, -0.0287, 1.496, -0.0287, 1.496, -0.0341, 1.601, -0.0341, 1.626, -0.0287, 1.601, -0.0287, 1.601, -0.0341, 1.626, -0.0341, 1.436, 0.4791, 1.442, 0.4791, 1.442, 0.5006, 1.436, 0.5006, 1.626, -0.0341, 1.601, -0.0341, 1.601, -0.1111, 1.626, -0.1111, 0.9101, -0.2502, 0.9101, -0.2396, 0.8996, -0.2396, 0.8996, -0.2501, 0.8941, -0.25, 0.8941, -0.2396, 0.8179, -0.2396, 0.8179, -0.2492, 1.339, 0.4791, 1.344, 0.4791, 1.344, 0.5006, 1.339, 0.5006, -0.6321, 1.632, -0.6321, 1.632, -0.6321, 1.632, -0.6321, 1.632, -0.6321, 1.632, -0.6321, 1.632, -0.6321, 1.632, -0.6321, 1.632, 0.3533, 0.8383, 0.3779, 0.8383, 0.3779, 0.8537, 0.3533, 0.8537, 1.231, -0.02291, 1.211, -0.02291, 1.211, -0.0287, 1.231, -0.0287, 1.389, 0.8406, 1.395, 0.8406, 1.395, 0.8621, 1.389, 0.8621, 1.231, 0.05397, 1.211, 0.05397, 1.211, -0.02291, 1.231, -0.02291, 0.7009, -0.2467, 0.7009, -0.2396, 0.6897, -0.2396, 0.6897, -0.2465, 0.6897, -0.2465, 0.6897, -0.2396, 0.6839, -0.2396, 0.6839, -0.2464, 1.278, 0.8406, 1.372, 0.8406, 1.372, 0.8621, 1.278, 0.8621, 0.5732, 0.9624, 0.568, 0.9624, 0.568, 0.9409, 0.5732, 0.9409, 1.231, 0.1676, 1.211, 0.1676, 1.211, 0.1624, 1.231, 0.1624, 0.5843, -0.2347, 0.5843, -0.1041, 0.5716, -0.1041, 0.5716, -0.2347, 0.981, 0.9409, 0.9862, 0.9409, 0.9862, 0.9624, 0.981, 0.9624, 1.339, 1.498, 1.344, 1.498, 1.344, 1.508, 1.339, 1.508, 1.339, 1.508, 1.344, 1.508, 1.344, 1.56, 1.339, 1.56, 1.339, 1.56, 1.344, 1.56, 1.344, 1.565, 1.339, 1.565, 0.2252, -0.307, 0.287, -0.307, 0.287, -0.3027, 0.2252, -0.3027, 0.287, -0.2895, 0.2252, -0.2895, 0.2252, -0.2938, 0.287, -0.2938, 1.339, 0.3653, 1.479, 0.3653, 1.479, 0.3698, 1.339, 0.3698, 1.485, 1.56, 1.49, 1.56, 1.49, 1.565, 1.485, 1.565, 0.2252, -0.2895, 0.287, -0.2895, 0.287, -0.2831, 0.2252, -0.2831, 0.287, -0.2678, 0.2252, -0.2678, 0.2252, -0.2742, 0.287, -0.2742, 1.475, 0.4149, 1.339, 0.4149, 1.339, 0.4104, 1.475, 0.4104, 1.26, 0.8621, 1.265, 0.8621, 1.265, 0.8836, 1.26, 0.8836, 1.627, 1.56, 1.632, 1.56, 1.632, 1.565, 1.627, 1.565, 1.204, 0.8621, 1.26, 0.8621, 1.26, 0.8836, 1.204, 0.8836, 1.193, 0.8621, 1.204, 0.8621, 1.204, 0.8836, 1.193, 0.8836, 0.5843, 0.02755, 0.5843, 0.03251, 0.5716, 0.03251, 0.5716, 0.02755, 0.981, 0.9624, 0.8597, 0.9624, 0.8597, 0.9409, 0.981, 0.9409, 1.626, 0.1676, 1.579, 0.1676, 1.579, 0.1624, 1.626, 0.1624, 1.626, 0.1624, 1.579, 0.1624, 1.579, 0.07518, 1.626, 0.07518, 1.626, 0.07518, 1.579, 0.07518, 1.579, 0.06979, 1.626, 0.06979, 1.626, 0.06979, 1.579, 0.06979, 1.579, 0.05942, 1.626, 0.05942, 1.626, 0.05942, 1.579, 0.05942, 1.579, 0.05397, 1.626, 0.05397, 1.626, 0.05397, 1.579, 0.05397, 1.579, -0.02292, 1.626, -0.02292, 1.626, -0.02292, 1.579, -0.02292, 1.579, -0.0287, 1.626, -0.0287, -0.6321, 1.632, -0.6321, 1.632, -0.6321, 1.632, -0.6321, 1.632, -0.6321, 1.632, -0.6321, 1.632, -0.6321, 1.632, -0.6321, 1.632, 0.7193, 0.8383, 0.7684, 0.8383, 0.7684, 0.8537, 0.7193, 0.8537, 1.26, -0.2015, 1.211, -0.2015, 1.211, -0.2065, 1.26, -0.2065, 1.26, -0.1308, 1.211, -0.1308, 1.211, -0.2015, 1.26, -0.2015, 1.26, -0.1257, 1.211, -0.1257, 1.211, -0.1308, 1.26, -0.1308, 1.26, -0.116, 1.211, -0.116, 1.211, -0.1257, 1.26, -0.1257, 1.26, -0.1111, 1.211, -0.1111, 1.211, -0.116, 1.26, -0.116, 1.26, -0.0341, 1.211, -0.0341, 1.211, -0.1111, 1.26, -0.1111, 1.422, 0.7133, 1.491, 0.7133, 1.491, 0.718, 1.422, 0.718, 1.381, -0.0341, 1.33, -0.0341, 1.33, -0.1111, 1.381, -0.1111, 0.2252, -0.3516, 0.3292, -0.3516, 0.3292, -0.3469, 0.2252, -0.3469, 1.496, -0.0341, 1.485, -0.0341, 1.485, -0.1111, 1.496, -0.1111, 0.2252, -0.3328, 0.3295, -0.3328, 0.3295, -0.3281, 0.2252, -0.3281, 1.426, 0.4791, 1.436, 0.4791, 1.436, 0.5006, 1.426, 0.5006, 1.626, -0.1111, 1.601, -0.1111, 1.601, -0.116, 1.626, -0.116, 1.498, 0.5636, 1.415, 0.5636, 1.415, 0.5589, 1.498, 0.5589, 0.8996, -0.2501, 0.8996, -0.2396, 0.8941, -0.2396, 0.8941, -0.25, 1.344, 0.4791, 1.42, 0.4791, 1.42, 0.5006, 1.344, 0.5006, 1.626, -0.2015, 1.601, -0.2015, 1.601, -0.2065, 1.626, -0.2065, 0.3778, 0.8752, 0.3533, 0.8752, 0.3533, 0.8537, 0.3778, 0.8537, 0.3779, 0.8383, 0.4829, 0.8383, 0.4829, 0.8537, 0.3779, 0.8537, 0.568, 0.9194, 0.5924, 0.9194, 0.5924, 0.9409, 0.568, 0.9409, 1.339, -0.02292, 1.231, -0.02291, 1.231, -0.0287, 1.339, -0.0287, 1.378, 0.8406, 1.389, 0.8406, 1.389, 0.8621, 1.378, 0.8621, 1.231, 0.05942, 1.211, 0.05942, 1.211, 0.05397, 1.231, 0.05397, 1.339, 0.1767, 1.422, 0.1767, 1.422, 0.1838, 1.339, 0.1838, 1.372, 0.8406, 1.378, 0.8406, 1.378, 0.8621, 1.372, 0.8621, 1.231, 0.1624, 1.211, 0.1624, 1.211, 0.07518, 1.231, 0.07518, 0.7133, 0.9624, 0.5732, 0.9624, 0.5732, 0.9409, 0.7133, 0.9409, 1.339, 0.1676, 1.231, 0.1676, 1.231, 0.1624, 1.339, 0.1624, 0.5843, -0.1041, 0.5843, -0.09953, 0.5716, -0.09953, 0.5716, -0.1041, 0.9862, 0.9409, 1.126, 0.9409, 1.126, 0.9624, 0.9862, 0.9624, 1.344, 1.498, 1.485, 1.498, 1.485, 1.508, 1.344, 1.508, 0.2922, -0.307, 0.3488, -0.307, 0.3488, -0.3027, 0.2922, -0.3027, 0.287, -0.307, 0.2922, -0.307, 0.2922, -0.3027, 0.287, -0.3027, 0.2252, -0.3027, 0.287, -0.3027, 0.287, -0.2983, 0.2252, -0.2983, 0.2922, -0.2895, 0.287, -0.2895, 0.287, -0.2938, 0.2922, -0.2938, 0.287, -0.2938, 0.2252, -0.2938, 0.2252, -0.2983, 0.287, -0.2983, 0.8397, 0.8406, 0.9805, 0.8406, 0.9805, 0.8979, 0.8397, 0.8979, 1.485, 1.508, 1.49, 1.508, 1.49, 1.56, 1.485, 1.56, 0.287, -0.2895, 0.2922, -0.2895, 0.2922, -0.2831, 0.287, -0.2831, 0.2252, -0.2831, 0.287, -0.2831, 0.287, -0.2787, 0.2252, -0.2787, 0.2922, -0.2678, 0.287, -0.2678, 0.287, -0.2742, 0.2922, -0.2742, 0.287, -0.2742, 0.2252, -0.2742, 0.2252, -0.2787, 0.287, -0.2787, 1.193, 0.8836, 1.33, 0.8836, 1.33, 0.9409, 1.193, 0.9409, 1.627, 1.508, 1.632, 1.508, 1.632, 1.56, 1.627, 1.56, 1.267, 0.9409, 1.272, 0.9409, 1.272, 0.9624, 1.267, 0.9624, 1.627, 1.498, 1.632, 1.498, 1.632, 1.508, 1.627, 1.508, 0.5843, -0.09953, 0.5843, 0.02755, 0.5716, 0.02755, 0.5716, -0.09953, 0.8597, 0.9624, 0.8544, 0.9624, 0.8544, 0.9409, 0.8597, 0.9409, 1.579, 0.1676, 1.508, 0.1676, 1.508, 0.1624, 1.579, 0.1624, 1.433, 0.2628, 1.339, 0.2628, 1.339, 0.2557, 1.433, 0.2557, 1.579, 0.07518, 1.508, 0.07518, 1.508, 0.06979, 1.579, 0.06979, 1.579, 0.06979, 1.508, 0.06979, 1.508, 0.05942, 1.579, 0.05942, 1.579, 0.05942, 1.508, 0.05942, 1.508, 0.05397, 1.579, 0.05397, 1.339, 0.1908, 1.422, 0.1908, 1.422, 0.1979, 1.339, 0.1979, 1.599, -0.3751, 1.55, -0.3751, 1.55, -0.3885, 1.599, -0.3885, 1.579, -0.02292, 1.508, -0.02292, 1.508, -0.0287, 1.579, -0.0287, 0.9317, 0.9194, 0.9805, 0.9194, 0.9805, 0.9409, 0.9317, 0.9409, 0.6493, 0.8383, 0.7193, 0.8383, 0.7193, 0.8537, 0.6493, 0.8537, 0.7663, 0.8752, 0.7174, 0.8752, 0.7174, 0.8537, 0.7663, 0.8537, 1.33, -0.2015, 1.26, -0.2015, 1.26, -0.2065, 1.33, -0.2065, 1.259, -0.3618, 1.211, -0.3618, 1.211, -0.3751, 1.259, -0.3751, 1.491, 0.5542, 1.415, 0.5542, 1.415, 0.5495, 1.491, 0.5495, 1.33, -0.1257, 1.26, -0.1257, 1.26, -0.1308, 1.33, -0.1308, 1.33, -0.116, 1.26, -0.116, 1.26, -0.1257, 1.33, -0.1257, 1.33, -0.1111, 1.26, -0.1111, 1.26, -0.116, 1.33, -0.116, 1.498, 0.5871, 1.415, 0.5871, 1.415, 0.5824, 1.498, 0.5824, 1.415, 0.5636, 1.498, 0.5636, 1.498, 0.5683, 1.415, 0.5683, 1.339, 0.652, 1.339, 0.5871, 1.422, 0.5871, 1.422, 0.652, 1.498, 0.5824, 1.415, 0.5824, 1.415, 0.5777, 1.498, 0.5777, 1.381, -0.1111, 1.33, -0.1111, 1.33, -0.116, 1.381, -0.116, 1.415, 0.5683, 1.498, 0.5683, 1.498, 0.573, 1.415, 0.573, 0.2252, -0.1129, 0.3299, -0.1129, 0.3299, -0.03587, 0.2252, -0.03587, 1.415, 0.573, 1.498, 0.573, 1.498, 0.5777, 1.415, 0.5777, 1.496, -0.1111, 1.485, -0.1111, 1.485, -0.116, 1.496, -0.116, 1.088, 0.8639, 1.193, 0.8639, 1.193, 0.9409, 1.088, 0.9409, 1.42, 0.4791, 1.426, 0.4791, 1.426, 0.5006, 1.42, 0.5006, 1.626, -0.116, 1.601, -0.116, 1.601, -0.1257, 1.626, -0.1257, 1.601, -0.1111, 1.496, -0.1111, 1.496, -0.116, 1.601, -0.116, 0.3297, -0.314, 0.2252, -0.314, 0.2252, -0.3187, 0.3297, -0.3187, 1.626, -0.1308, 1.601, -0.1308, 1.601, -0.2015, 1.626, -0.2015, 1.623, -0.3618, 1.599, -0.3618, 1.599, -0.3751, 1.623, -0.3751, 1.601, -0.2015, 1.496, -0.2015, 1.496, -0.2065, 1.601, -0.2065, 0.4822, 0.8752, 0.3778, 0.8752, 0.3778, 0.8537, 0.4822, 0.8537, 0.4829, 0.8383, 0.4936, 0.8383, 0.4936, 0.8537, 0.4829, 0.8537, 0.5924, 0.9194, 0.6967, 0.9194, 0.6967, 0.9409, 0.5924, 0.9409, 1.349, -0.02292, 1.339, -0.02292, 1.339, -0.0287, 1.349, -0.0287, 1.446, 0.3168, 1.339, 0.3168, 1.339, 0.3098, 1.446, 0.3098, 1.231, 0.06979, 1.211, 0.06979, 1.211, 0.05942, 1.231, 0.05942, 1.339, 0.05942, 1.231, 0.05942, 1.231, 0.05397, 1.339, 0.05397, 1.446, 0.3239, 1.339, 0.3239, 1.339, 0.3168, 1.446, 0.3168, 1.422, 0.6984, 1.505, 0.6984, 1.505, 0.7003, 1.422, 0.7003, 1.231, 0.07518, 1.211, 0.07518, 1.211, 0.06979, 1.231, 0.06979, 1.339, 0.2417, 1.433, 0.2417, 1.433, 0.2487, 1.339, 0.2487, 0.7182, 0.9624, 0.7133, 0.9624, 0.7133, 0.9409, 0.7182, 0.9409, 1.349, 0.1676, 1.339, 0.1676, 1.339, 0.1624, 1.349, 0.1624, 1.446, 0.3309, 1.339, 0.3309, 1.339, 0.3239, 1.446, 0.3239, 1.126, 0.9409, 1.131, 0.9409, 1.131, 0.9624, 1.126, 0.9624, 1.485, 1.498, 1.49, 1.498, 1.49, 1.508, 1.485, 1.508, 1.479, 0.3611, 1.339, 0.3611, 1.339, 0.3568, 1.479, 0.3568, 0.2922, -0.3027, 0.3488, -0.3027, 0.3488, -0.2983, 0.2922, -0.2983, 1.339, 0.2698, 1.48, 0.2698, 1.48, 0.2746, 1.339, 0.2746, 1.479, 0.2183, 1.339, 0.2183, 1.339, 0.2138, 1.479, 0.2138, 0.3488, -0.2895, 0.2922, -0.2895, 0.2922, -0.2938, 0.3488, -0.2938, 0.2922, -0.2895, 0.3488, -0.2895, 0.3488, -0.2831, 0.2922, -0.2831, 1.339, 0.2228, 1.476, 0.2228, 1.476, 0.2276, 1.339, 0.2276, 1.475, 0.2094, 1.339, 0.2094, 1.339, 0.2049, 1.475, 0.2049, 0.3488, -0.2678, 0.2922, -0.2678, 0.2922, -0.2742, 0.3488, -0.2742, 1.131, 0.9409, 1.267, 0.9409, 1.267, 0.9624, 1.131, 0.9624, 1.49, 1.498, 1.627, 1.498, 1.627, 1.508, 1.49, 1.508, 0.8544, 0.9624, 0.7182, 0.9624, 0.7182, 0.9409, 0.8544, 0.9409, 1.508, 0.1676, 1.456, 0.1676, 1.456, 0.1624, 1.508, 0.1624, 0.7663, 0.8682, 0.8371, 0.8682, 0.8371, 0.8752, 0.7663, 0.8752, 0.837, 0.8611, 0.7663, 0.8611, 0.7663, 0.8541, 0.837, 0.8541, 1.516, 0.7074, 1.422, 0.7074, 1.422, 0.7055, 1.516, 0.7055, 1.508, 0.07518, 1.456, 0.07518, 1.456, 0.06979, 1.508, 0.06979, 1.508, 0.06979, 1.456, 0.06979, 1.456, 0.05942, 1.508, 0.05942, 1.508, 0.05942, 1.456, 0.05942, 1.456, 0.05397, 1.508, 0.05397, 0.8371, 0.8682, 0.7663, 0.8682, 0.7663, 0.8611, 0.8371, 0.8611, 0.7684, 0.8467, 0.8391, 0.8467, 0.8391, 0.8537, 0.7684, 0.8537, 1.505, 0.6895, 1.422, 0.6895, 1.422, 0.6876, 1.505, 0.6876, 1.55, -0.3751, 1.481, -0.3751, 1.481, -0.3885, 1.55, -0.3885, 1.508, -0.02292, 1.456, -0.02292, 1.456, -0.0287, 1.508, -0.0287, 0.8621, 0.9194, 0.9317, 0.9194, 0.9317, 0.9409, 0.8621, 0.9409, 0.5983, 0.8383, 0.6493, 0.8383, 0.6493, 0.8537, 0.5983, 0.8537, 0.7174, 0.8752, 0.6478, 0.8752, 0.6478, 0.8537, 0.7174, 0.8537, 1.381, -0.2015, 1.33, -0.2015, 1.33, -0.2065, 1.381, -0.2065, 0.7684, 0.842, 0.8381, 0.842, 0.8381, 0.8467, 0.7684, 0.8467, 1.329, -0.3618, 1.259, -0.3618, 1.259, -0.3751, 1.329, -0.3751, 1.415, 0.5261, 1.485, 0.5261, 1.485, 0.5308, 1.415, 0.5308, 1.339, 0.5871, 1.339, 0.5221, 1.415, 0.5221, 1.415, 0.5871, 1.381, -0.1257, 1.33, -0.1257, 1.33, -0.1308, 1.381, -0.1308, 1.381, -0.116, 1.33, -0.116, 1.33, -0.1257, 1.381, -0.1257, 0.8381, 0.842, 0.7684, 0.842, 0.7684, 0.8373, 0.8381, 0.8373, 0.3293, -0.3328, 0.2252, -0.3328, 0.2252, -0.3375, 0.3293, -0.3375, 1.485, -0.1111, 1.381, -0.1111, 1.381, -0.116, 1.485, -0.116, 1.496, -0.116, 1.485, -0.116, 1.485, -0.1257, 1.496, -0.1257, 1.626, -0.1257, 1.601, -0.1257, 1.601, -0.1308, 1.626, -0.1308, 1.601, -0.116, 1.496, -0.116, 1.496, -0.1257, 1.601, -0.1257, 1.415, 0.5401, 1.491, 0.5401, 1.491, 0.5448, 1.415, 0.5448, 1.599, -0.3618, 1.494, -0.3618, 1.494, -0.3751, 1.599, -0.3751, 0.3297, -0.3187, 0.2252, -0.3187, 0.2252, -0.3234, 0.3297, -0.3234, 1.496, -0.2015, 1.485, -0.2015, 1.485, -0.2065, 1.496, -0.2065, 0.4929, 0.8752, 0.4822, 0.8752, 0.4822, 0.8537, 0.4929, 0.8537, 0.4936, 0.8383, 0.5983, 0.8383, 0.5983, 0.8537, 0.4936, 0.8537, 0.6967, 0.9194, 0.7074, 0.9194, 0.7074, 0.9409, 0.6967, 0.9409, 1.315, -0.3751, 1.211, -0.3751, 1.211, -0.3885, 1.315, -0.3885, 1.456, -0.02292, 1.349, -0.02292, 1.349, -0.0287, 1.456, -0.0287, 1.349, 0.05397, 1.339, 0.05397, 1.339, -0.02292, 1.349, -0.02292, 1.422, 0.2049, 1.339, 0.2049, 1.339, 0.1979, 1.422, 0.1979, 1.052, 0.8403, 0.9451, 0.8403, 0.9451, 0.8384, 1.052, 0.8384, 1.339, 0.06979, 1.231, 0.06979, 1.231, 0.05942, 1.339, 0.05942, 1.349, 0.05942, 1.339, 0.05942, 1.339, 0.05397, 1.349, 0.05397, 1.052, 0.8373, 1.159, 0.8373, 1.159, 0.8391, 1.052, 0.8391, 1.422, 0.7003, 1.505, 0.7003, 1.505, 0.7014, 1.422, 0.7014, 1.339, 0.07518, 1.231, 0.07518, 1.231, 0.06979, 1.339, 0.06979, 1.339, 0.3028, 1.446, 0.3028, 1.446, 0.3098, 1.339, 0.3098, 1.415, 0.5231, 1.509, 0.5231, 1.509, 0.5249, 1.415, 0.5249, 1.456, 0.1676, 1.349, 0.1676, 1.349, 0.1624, 1.456, 0.1624, 1.349, 0.1624, 1.339, 0.1624, 1.339, 0.07518, 1.349, 0.07518, 1.339, 0.2628, 1.433, 0.2628, 1.433, 0.2698, 1.339, 0.2698, 1.266, 0.8403, 1.159, 0.8403, 1.159, 0.8384, 1.266, 0.8384, 1.479, 0.3568, 1.339, 0.3568, 1.339, 0.3523, 1.479, 0.3523, 1.479, 0.2228, 1.339, 0.2228, 1.339, 0.2183, 1.479, 0.2183, 1.339, 0.8722, 1.48, 0.8722, 1.48, 0.9247, 1.339, 0.9247, 0.3488, -0.2938, 0.2922, -0.2938, 0.2922, -0.2983, 0.3488, -0.2983, 1.339, 0.3995, 1.475, 0.3995, 1.475, 0.4059, 1.339, 0.4059, 0.2922, -0.2831, 0.3488, -0.2831, 0.3488, -0.2787, 0.2922, -0.2787, 1.339, 0.2094, 1.475, 0.2094, 1.475, 0.2138, 1.339, 0.2138, 0.3488, -0.2742, 0.2922, -0.2742, 0.2922, -0.2787, 0.3488, -0.2787, 1.508, 0.1624, 1.456, 0.1624, 1.456, 0.07518, 1.508, 0.07518, 1.339, 0.2346, 1.433, 0.2346, 1.433, 0.2417, 1.339, 0.2417, 1.492, 0.6775, 1.422, 0.6775, 1.422, 0.6757, 1.492, 0.6757, 1.492, 0.6835, 1.422, 0.6835, 1.422, 0.6816, 1.492, 0.6816, 1.516, 0.7055, 1.422, 0.7055, 1.422, 0.7044, 1.516, 0.7044, 1.456, 0.07518, 1.349, 0.07518, 1.349, 0.06979, 1.456, 0.06979, 1.456, 0.06979, 1.349, 0.06979, 1.349, 0.05942, 1.456, 0.05942, 1.456, 0.05942, 1.349, 0.05942, 1.349, 0.05397, 1.456, 0.05397, 1.508, 0.05397, 1.456, 0.05397, 1.456, -0.02292, 1.508, -0.02292, 1.339, 0.1697, 1.422, 0.1697, 1.422, 0.1767, 1.339, 0.1767, 1.492, 0.6745, 1.422, 0.6745, 1.422, 0.6727, 1.492, 0.6727, 1.422, 0.6775, 1.492, 0.6775, 1.492, 0.6794, 1.422, 0.6794, 1.505, 0.6876, 1.422, 0.6876, 1.422, 0.6865, 1.505, 0.6865, 1.481, -0.3751, 1.43, -0.3751, 1.43, -0.3885, 1.481, -0.3885, 0.8114, 0.9194, 0.8621, 0.9194, 0.8621, 0.9409, 0.8114, 0.9409, 0.6478, 0.8752, 0.597, 0.8752, 0.597, 0.8537, 0.6478, 0.8537, 1.485, -0.2015, 1.381, -0.2015, 1.381, -0.2065, 1.485, -0.2065, 1.381, -0.1308, 1.33, -0.1308, 1.33, -0.2015, 1.381, -0.2015, 1.38, -0.3618, 1.329, -0.3618, 1.329, -0.3751, 1.38, -0.3751, 1.415, 0.5308, 1.491, 0.5308, 1.491, 0.5355, 1.415, 0.5355, 1.485, -0.1257, 1.381, -0.1257, 1.381, -0.1308, 1.485, -0.1308, 1.485, -0.116, 1.381, -0.116, 1.381, -0.1257, 1.485, -0.1257, 1.496, -0.1257, 1.485, -0.1257, 1.485, -0.1308, 1.496, -0.1308, 1.601, -0.1257, 1.496, -0.1257, 1.496, -0.1308, 1.601, -0.1308, 0.3295, -0.3234, 0.2252, -0.3234, 0.2252, -0.3281, 0.3296, -0.3281, 0.2252, -0.1836, 0.3302, -0.1836, 0.3302, -0.1129, 0.2252, -0.1129, 1.494, -0.3618, 1.484, -0.3618, 1.484, -0.3751, 1.494, -0.3751, 1.491, 0.5589, 1.415, 0.5589, 1.415, 0.5542, 1.491, 0.5542, 1.496, -0.1308, 1.485, -0.1308, 1.485, -0.2015, 1.496, -0.2015, 0.597, 0.8752, 0.4929, 0.8752, 0.4929, 0.8537, 0.597, 0.8537, 0.7074, 0.9194, 0.8114, 0.9194, 0.8114, 0.9409, 0.7074, 0.9409, 1.326, -0.3751, 1.315, -0.3751, 1.315, -0.3885, 1.326, -0.3885, 1.445, 0.2817, 1.339, 0.2817, 1.339, 0.2746, 1.445, 0.2746, 0.2252, -0.314, 0.3081, -0.314, 0.3081, -0.307, 0.2252, -0.307, 1.505, 0.6865, 1.422, 0.6865, 1.422, 0.6846, 1.505, 0.6846, 1.052, 0.8384, 0.9451, 0.8384, 0.9451, 0.8373, 1.052, 0.8373, 1.349, 0.06979, 1.339, 0.06979, 1.339, 0.05942, 1.349, 0.05942, 1.052, 0.8391, 1.159, 0.8391, 1.159, 0.8403, 1.052, 0.8403, 1.088, 0.9409, 0.9805, 0.9409, 0.9805, 0.864, 1.088, 0.864, 1.349, 0.07518, 1.339, 0.07518, 1.339, 0.06979, 1.349, 0.06979, 0.8381, 0.8373, 0.9451, 0.8373, 0.9451, 0.8391, 0.8381, 0.8391, 1.415, 0.5249, 1.509, 0.5249, 1.509, 0.5261, 1.415, 0.5261, 1.445, 0.2957, 1.339, 0.2957, 1.339, 0.2887, 1.445, 0.2887, 1.339, 0.2276, 1.433, 0.2276, 1.433, 0.2346, 1.339, 0.2346, 1.516, 0.7104, 1.422, 0.7104, 1.422, 0.7085, 1.516, 0.7085, 1.266, 0.8384, 1.159, 0.8384, 1.159, 0.8373, 1.266, 0.8373, 1.339, 0.4059, 1.475, 0.4059, 1.475, 0.4104, 1.339, 0.4104, 1.339, 0.784, 1.476, 0.784, 1.476, 0.8366, 1.339, 0.8366, 1.433, 0.2557, 1.339, 0.2557, 1.339, 0.2487, 1.433, 0.2487, 1.422, 0.7104, 1.516, 0.7104, 1.516, 0.7122, 1.422, 0.7122, 1.492, 0.6757, 1.422, 0.6757, 1.422, 0.6745, 1.492, 0.6745, 1.492, 0.6816, 1.422, 0.6816, 1.422, 0.6805, 1.492, 0.6805, 1.433, 0.718, 1.433, 0.784, 1.339, 0.784, 1.339, 0.718, 1.445, 0.2887, 1.339, 0.2887, 1.339, 0.2817, 1.445, 0.2817, 1.339, 0.2957, 1.445, 0.2957, 1.445, 0.3028, 1.339, 0.3028, 1.422, 0.1908, 1.339, 0.1908, 1.339, 0.1838, 1.422, 0.1838, 1.422, 0.6925, 1.505, 0.6925, 1.505, 0.6943, 1.422, 0.6943, 1.492, 0.6727, 1.422, 0.6727, 1.422, 0.6716, 1.492, 0.6716, 1.422, 0.6794, 1.492, 0.6794, 1.492, 0.6805, 1.422, 0.6805, 1.422, 0.652, 1.422, 0.718, 1.339, 0.718, 1.339, 0.652, 1.43, -0.3751, 1.326, -0.3751, 1.326, -0.3885, 1.43, -0.3885, 0.3293, -0.3375, 0.2252, -0.3375, 0.2252, -0.3422, 0.3293, -0.3422, 1.484, -0.3618, 1.38, -0.3618, 1.38, -0.3751, 1.484, -0.3751, 1.491, 0.5495, 1.415, 0.5495, 1.415, 0.5448, 1.491, 0.5448, 0.3292, -0.3422, 0.2252, -0.3422, 0.2252, -0.3469, 0.3292, -0.3469, 1.415, 0.5355, 1.491, 0.5355, 1.491, 0.5401, 1.415, 0.5401, 1.266, 0.8373, 1.373, 0.8373, 1.373, 0.8391, 1.266, 0.8391, 1.505, 0.6984, 1.422, 0.6984, 1.422, 0.6966, 1.505, 0.6966, 1.505, 0.6846, 1.422, 0.6846, 1.422, 0.6835, 1.505, 0.6835, 0.8381, 0.8391, 0.9451, 0.8391, 0.9451, 0.8403, 0.8381, 0.8403, 0.4609, 0.9624, 0.3533, 0.9624, 0.3533, 0.8752, 0.4609, 0.8752, 0.2252, -0.3546, 0.3316, -0.3546, 0.3316, -0.3527, 0.2252, -0.3527, 0.2252, -0.3605, 0.3192, -0.3605, 0.3192, -0.3587, 0.2252, -0.3587, 1.516, 0.7085, 1.422, 0.7085, 1.422, 0.7074, 1.516, 0.7074, 1.516, 0.7044, 1.422, 0.7044, 1.422, 0.7025, 1.516, 0.7025, 1.422, 0.7122, 1.516, 0.7122, 1.516, 0.7133, 1.422, 0.7133, 1.479, 0.8403, 1.373, 0.8403, 1.373, 0.8384, 1.479, 0.8384, 0.3316, -0.3546, 0.2252, -0.3546, 0.2252, -0.3564, 0.3316, -0.3564, 1.505, 0.6925, 1.422, 0.6925, 1.422, 0.6906, 1.505, 0.6906, 1.422, 0.6943, 1.505, 0.6943, 1.505, 0.6954, 1.422, 0.6954, 0.2252, -0.2543, 0.3299, -0.2543, 0.3299, -0.1836, 0.2252, -0.1836, 1.266, 0.8391, 1.373, 0.8391, 1.373, 0.8403, 1.266, 0.8403, 1.505, 0.6966, 1.422, 0.6966, 1.422, 0.6954, 1.505, 0.6954, 0.2252, -0.3527, 0.3316, -0.3527, 0.3316, -0.3516, 0.2252, -0.3516, 0.2252, -0.3587, 0.3192, -0.3587, 0.3192, -0.3576, 0.2252, -0.3576, 1.516, 0.7025, 1.422, 0.7025, 1.422, 0.7014, 1.516, 0.7014, 1.479, 0.8384, 1.373, 0.8384, 1.373, 0.8373, 1.479, 0.8373, 0.3316, -0.3564, 0.2252, -0.3564, 0.2252, -0.3576, 0.3316, -0.3576, 1.505, 0.6906, 1.422, 0.6906, 1.422, 0.6895, 1.505, 0.6895, 0.3323, 0.04102, 0.2252, 0.04102, 0.2252, -0.03587, 0.3323, -0.03587, 0.568, 0.9624, 0.4609, 0.9624, 0.4609, 0.8752, 0.568, 0.8752, 0.5899, -0.2486, 0.5902, -0.2481, 0.5899, -0.2472, 0.6839, -0.4098, 0.6839, -0.364, 0.6803, -0.3622, 0.6768, -0.3604, 0.6687, -0.3541, 0.6606, -0.3478, 0.6524, -0.3415, 0.6443, -0.3351, 0.6377, -0.3275, 0.6311, -0.3198, 0.6245, -0.3122, 0.6178, -0.3045, 0.6129, -0.2958, 0.608, -0.2871, 0.6032, -0.2784, 0.5983, -0.2697, 0.5953, -0.2603, 0.5923, -0.2549, 0.5915, -0.2523, 0.5902, -0.2481, 0.5899, -0.2486, 0.5899, -0.4098, 0.9153, -0.4098, 0.9983, -0.4098, 0.9983, -0.2396, 0.9921, -0.2507, 0.9915, -0.2527, 0.9897, -0.2582, 0.9891, -0.2601, 0.9862, -0.2696, 0.9813, -0.2783, 0.9764, -0.287, 0.9715, -0.2957, 0.9667, -0.3044, 0.96, -0.312, 0.9534, -0.3197, 0.9468, -0.3273, 0.9402, -0.335, 0.9321, -0.3413, 0.924, -0.3476, 0.9159, -0.3539, 0.9153, -0.3544, 1.418, 0.4435, 1.408, 0.4434, 1.408, 0.4353, 1.419, 0.4354, 1.429, 0.4436, 1.418, 0.4435, 1.419, 0.4354, 1.429, 0.4355, 0.3274, -0.2588, 0.3274, -0.2543, 0.3185, -0.2543, 0.3184, -0.2588, 1.347, 0.4384, 1.347, 0.4429, 1.339, 0.4428, 1.339, 0.4383, 0.3184, -0.2588, 0.3185, -0.2543, 0.3095, -0.2543, 0.3095, -0.2588, 1.355, 0.4385, 1.355, 0.443, 1.347, 0.4429, 1.347, 0.4384, 0.3095, -0.2588, 0.3095, -0.2543, 0.3006, -0.2543, 0.3006, -0.2588, 1.363, 0.4386, 1.363, 0.443, 1.355, 0.443, 1.355, 0.4385, 0.3006, -0.2588, 0.3006, -0.2543, 0.2916, -0.2543, 0.2916, -0.2588, 1.371, 0.4387, 1.371, 0.4431, 1.363, 0.443, 1.363, 0.4386, 0.2916, -0.2588, 0.2916, -0.2543, 0.2818, -0.2543, 0.2818, -0.2588, 1.381, 0.4432, 1.371, 0.4431, 1.371, 0.4387, 1.375, 0.4387, 1.378, 0.4388, 1.381, 0.4388, 0.2818, -0.2588, 0.2818, -0.2543, 0.2719, -0.2543, 0.2719, -0.2588, 1.39, 0.4433, 1.381, 0.4432, 1.381, 0.4388, 1.384, 0.4388, 1.39, 0.4389, 0.2719, -0.2588, 0.2719, -0.2543, 0.262, -0.2543, 0.262, -0.2588, 1.399, 0.4433, 1.39, 0.4433, 1.39, 0.4389, 1.395, 0.439, 1.399, 0.439, 0.262, -0.2588, 0.262, -0.2543, 0.2522, -0.2543, 0.2522, -0.2588, 1.408, 0.4434, 1.399, 0.4433, 1.399, 0.439, 1.401, 0.439, 1.408, 0.4391, 0.2522, -0.2588, 0.2522, -0.2543, 0.2417, -0.2543, 0.2417, -0.2588, 1.419, 0.4392, 1.418, 0.4435, 1.408, 0.4434, 1.408, 0.4391, 0.2417, -0.2588, 0.2417, -0.2543, 0.2357, -0.2543, 0.2357, -0.2588, 1.429, 0.4394, 1.429, 0.4436, 1.418, 0.4435, 1.419, 0.4392, 0.2357, -0.2588, 0.2357, -0.2543, 0.2328, -0.2588, 1.439, 0.4395, 1.439, 0.4436, 1.429, 0.4436, 1.429, 0.4394, 0.2328, -0.2588, 0.2357, -0.2543, 0.2252, -0.2543, 0.2281, -0.2588, 1.449, 0.4396, 1.449, 0.4437, 1.439, 0.4436, 1.439, 0.4395, 0.2252, -0.2543, 0.2252, -0.2588, 0.2271, -0.2588, 0.2281, -0.2588, 1.459, 0.4397, 1.459, 0.4438, 1.449, 0.4437, 1.449, 0.4396, 1.529, 0.4294, 1.441, 0.4259, 1.529, 0.4249, 1.529, 0.4249, 1.462, 0.4398, 1.459, 0.4438, 1.459, 0.4397, 1.441, 0.4259, 1.529, 0.4294, 1.339, 0.4294, 1.342, 0.427, 1.412, 0.4262, 1.418, 0.4261, 1.429, 0.426, 1.434, 0.4259, 1.47, 0.4398, 1.472, 0.4419, 1.459, 0.4438, 1.462, 0.4398, 1.342, 0.427, 1.339, 0.4294, 1.339, 0.427, 1.472, 0.4399, 1.472, 0.4419, 1.47, 0.4398, 1.339, 0.3803, 1.339, 0.3779, 1.495, 0.3779, 1.495, 0.3799, 1.53, 0.8702, 1.338, 0.8702, 1.412, 0.8672, 1.414, 0.8672, 1.42, 0.8673, 1.43, 0.8673, 1.436, 0.8674, 1.512, 0.8678, 1.517, 0.8679, 1.528, 0.8679, 1.339, 0.3716, 1.339, 0.3698, 1.495, 0.3698, 1.495, 0.3721, 1.53, 0.8679, 1.53, 0.8702, 1.528, 0.8679, 1.412, 0.8672, 1.338, 0.8702, 1.338, 0.8667, 1.479, 0.4456, 1.48, 0.4438, 1.48, 0.4456, 1.339, 0.3895, 1.339, 0.386, 1.341, 0.3894, 1.471, 0.4456, 1.47, 0.4439, 1.48, 0.4438, 1.479, 0.4456, 1.341, 0.3894, 1.339, 0.386, 1.349, 0.386, 1.347, 0.3893, 1.47, 0.4456, 1.47, 0.4439, 1.471, 0.4456, 1.347, 0.3893, 1.349, 0.386, 1.349, 0.3893, 1.459, 0.4439, 1.47, 0.4439, 1.47, 0.4456, 1.467, 0.4456, 1.461, 0.4456, 1.459, 0.4456, 1.349, 0.3893, 1.349, 0.386, 1.36, 0.386, 1.36, 0.3891, 1.449, 0.4456, 1.449, 0.444, 1.459, 0.4439, 1.459, 0.4456, 1.36, 0.3891, 1.36, 0.386, 1.369, 0.386, 1.37, 0.389, 1.439, 0.4456, 1.439, 0.444, 1.449, 0.444, 1.449, 0.4456, 1.37, 0.389, 1.369, 0.386, 1.379, 0.3861, 1.379, 0.3888, 1.429, 0.4456, 1.429, 0.4441, 1.439, 0.444, 1.439, 0.4456, 1.379, 0.3888, 1.379, 0.3861, 1.389, 0.3861, 1.389, 0.3887, 1.418, 0.4456, 1.418, 0.4441, 1.429, 0.4441, 1.429, 0.4456, 1.389, 0.3887, 1.389, 0.3861, 1.399, 0.3861, 1.399, 0.3885, 1.408, 0.4456, 1.408, 0.4441, 1.418, 0.4441, 1.418, 0.4456, 1.399, 0.3885, 1.399, 0.3861, 1.408, 0.386, 1.408, 0.3884, 1.399, 0.4457, 1.399, 0.4441, 1.408, 0.4441, 1.408, 0.4456, 1.408, 0.3884, 1.408, 0.386, 1.417, 0.386, 1.417, 0.3882, 1.39, 0.4457, 1.39, 0.4441, 1.399, 0.4441, 1.399, 0.4457, 1.417, 0.3882, 1.417, 0.386, 1.426, 0.386, 1.426, 0.3881, 1.381, 0.4441, 1.39, 0.4441, 1.39, 0.4457, 1.385, 0.4457, 1.381, 0.4457, 1.426, 0.3881, 1.426, 0.386, 1.435, 0.386, 1.435, 0.3879, 1.371, 0.444, 1.381, 0.4441, 1.381, 0.4457, 1.379, 0.4457, 1.371, 0.4457, 1.339, 0.4457, 1.339, 0.4438, 1.347, 0.4438, 1.347, 0.4457, 1.363, 0.444, 1.371, 0.444, 1.371, 0.4457, 1.369, 0.4457, 1.364, 0.4457, 1.363, 0.4457, 1.347, 0.4457, 1.347, 0.4438, 1.355, 0.4439, 1.355, 0.4457, 1.355, 0.4457, 1.355, 0.4439, 1.363, 0.444, 1.363, 0.4457])
me_cylinder.materials.append(mat_brick)
me_cylinder.materials.append(mat_windows)
me_cylinder.materials.append(mat_door)
me_cylinder.use_remesh_preserve_volume = False
me_cylinder.use_remesh_preserve_attributes = False
me_cylinder.use_mirror_vertex_groups = False
me_cylinder.update()

# ---- curves / text
cu_nurbscurve = bpy.data.curves.new('NurbsCurve', 'CURVE')
cu_nurbscurve.dimensions = '3D'
cu_nurbscurve.use_path = True
cu_nurbscurve.use_path_clamp = True
cu_nurbscurve.bevel_resolution = 0
cu_nurbscurve.fill_mode = 'HALF'

# ---- objects
ob_cylinder = bpy.data.objects.new('Cylinder', me_cylinder)
ob_nurbscurve = bpy.data.objects.new('NurbsCurve', cu_nurbscurve)
ob_lamp = bpy.data.objects.new('Lamp', light_lamp)
ob_camera = bpy.data.objects.new('Camera', cam_camera)

# ---- transforms, parenting, visibility, modifiers, constraints
ob_cylinder.location = (0.0, 0.0, 0.0)
ob_cylinder.rotation_euler = (0.0, -1.571, 0.0)
ob_cylinder.lineart.crease_threshold = 0.0
ob_nurbscurve.location = (-1.035, 25.38, 20.75)
ob_nurbscurve.lineart.crease_threshold = 0.0
ob_lamp.location = (4.076, 1.005, 5.904)
ob_lamp.rotation_euler = (0.6503, 0.05522, 1.866)
ob_lamp.lock_rotations_4d = False
ob_lamp.empty_display_type = 'ARROWS'
ob_lamp.color = (0.0, 0.0, 0.0, 0.0)
ob_lamp.lineart.crease_threshold = 0.0
ob_camera.location = (7.481, -6.508, 5.344)
ob_camera.rotation_euler = (1.109, 0.01082, 0.8149)
ob_camera.lock_rotations_4d = False
ob_camera.empty_display_type = 'ARROWS'
ob_camera.color = (0.0, 0.0, 0.0, 0.0)
ob_camera.display_type = 'WIRE'
ob_camera.lineart.crease_threshold = 0.0

# ---- collection membership
col_collection_1.objects.link(ob_cylinder)
col_collection_1.objects.link(ob_nurbscurve)
col_collection_1.objects.link(ob_lamp)
col_collection_1.objects.link(ob_camera)

# ---- scene / render settings (as saved in the file)
scene.camera = ob_camera
scene.frame_start = 1; scene.frame_end = 250; scene.frame_set(0)
scene.render.engine = 'CYCLES'
scene.render.resolution_percentage = 50
scene.render.dither_intensity = 0.0
scene.cycles.use_denoising = False
scene.cycles.samples = 10
scene.cycles.sampling_pattern = 'TABULATED_SOBOL'
scene.cycles.light_sampling_threshold = 0.0
scene.cycles.use_adaptive_sampling = False
scene.cycles.use_light_tree = False
scene.cycles.blur_glossy = 0.0
scene.cycles.pixel_filter_type = 'GAUSSIAN'
scene.cycles.sample_clamp_indirect = 0.0
scene.view_settings.view_transform = 'Standard'
bpy.context.view_layer.update()

